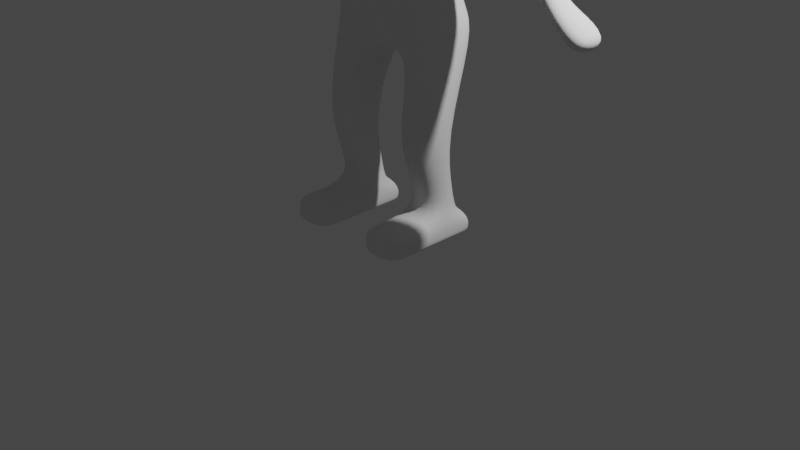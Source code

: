 # Source: tv_bot.blend  (saved by Blender 3.5.10; exported with 4.5.12 LTS)
import bpy
from mathutils import Matrix  # noqa: F401  (used for matrix-valued properties, if any)

bpy.ops.wm.read_factory_settings(use_empty=True)
scene = bpy.context.scene
scene.name = 'Scene'

# ---- collections
col_collection = bpy.data.collections.new('Collection'); scene.collection.children.link(col_collection)

# ---- materials (node trees are filled in below, after node groups)
mat_material = bpy.data.materials.new('Material')
mat_material.alpha_threshold = 0.0
mat_material.use_transparent_shadow = False
mat_material.roughness = 0.5
mat_material.line_color = (0.0, 0.0, 0.0, 1.0)

# ---- material node trees
mat_material.use_nodes = True; mat_material.node_tree.nodes.clear()
_N = mat_material.node_tree.nodes; _L = mat_material.node_tree.links
n0 = _N.new('ShaderNodeOutputMaterial'); n0.name = 'Material Output'; n0.location = (300, 300)
n1 = _N.new('ShaderNodeBsdfPrincipled'); n1.name = 'Principled BSDF'; n1.location = (10, 300)
n1.distribution = 'GGX'
n1.subsurface_method = 'RANDOM_WALK_SKIN'
n1.inputs[3].default_value = 1.45
n1.inputs[27].default_value = (0.0, 0.0, 0.0, 1.0)
n1.inputs[28].default_value = 1.0
_L.new(n1.outputs[0], n0.inputs[0])
n0.is_active_output = True

# ---- world
world_world = bpy.data.worlds.new('World'); scene.world = world_world
world_world.use_nodes = True; world_world.node_tree.nodes.clear()
_N = world_world.node_tree.nodes; _L = world_world.node_tree.links
n0 = _N.new('ShaderNodeOutputWorld'); n0.name = 'World Output'; n0.location = (300, 300)
n1 = _N.new('ShaderNodeBackground'); n1.name = 'Background'; n1.location = (10, 300)
n1.inputs[0].default_value = (0.05088, 0.05088, 0.05088, 1.0)
_L.new(n1.outputs[0], n0.inputs[0])
n0.is_active_output = True
world_world.color = (0.05088, 0.05088, 0.05088)
world_world.use_sun_shadow = False
world_world.sun_shadow_jitter_overblur = 0.0

# ---- cameras
cam_camera = bpy.data.cameras.new('Camera')
cam_camera.clip_end = 100.0
cam_camera.ortho_scale = 7.314

# ---- lights
light_light = bpy.data.lights.new('Light', 'POINT')
light_light.transmission_factor = 0.0
light_light.energy = 1000.0
light_light.shadow_soft_size = 0.1
light_light.shadow_maximum_resolution = 0.006
light_light.use_absolute_resolution = True

# ---- meshes
me_cube = bpy.data.meshes.new('Cube')
me_cube.from_pydata([(0.8373, 0.948, 0.6173), (0.8373, 0.948, -0.5607), (0.9449, -1.0, 0.9291), (0.9378, -1.0, -0.8306), (0.0, 0.948, -0.5607), (0.0, -1.0, 1.0), (0.0, -1.0, -0.9471), (0.0, 0.948, 0.6173), (0.8373, 0.948, 0.4351), (1.0, -1.0, 0.704), (0.0, -1.0, 0.7423), (0.0, 0.948, 0.4351), (0.8373, 0.948, -0.3513), (1.0, -1.0, -0.6069), (0.0, -1.0, -0.3034), (0.0, 0.948, -0.3513), (0.6964, -1.0, -0.9471), (0.6327, 0.948, 0.6173), (0.6327, 0.948, -0.5607), (0.6157, -1.0, 1.0), (0.6126, -1.0, 0.7423), (0.6327, 0.948, 0.4351), (0.6327, 0.948, -0.3513), (0.6126, -1.0, -0.3034), (0.9216, 0.3644, 0.7908), (0.9216, 0.3644, -0.736), (0.0, 0.3644, 0.7908), (0.0, 0.3644, -0.736), (0.9216, 0.3644, 0.5569), (0.9216, 0.3644, -0.4674), (0.6453, 0.3644, 0.7908), (0.6713, 0.3644, -0.736), (0.0, -0.6941, 0.7423), (0.0, -0.6941, -0.3034), (0.6126, -0.6941, 0.7423), (0.6126, -0.6941, -0.3034), (0.5152, 0.948, -0.5607), (0.4881, -1.0, 1.0), (0.4897, -1.0, 0.7423), (0.5015, -1.0, -0.3034), (0.5586, -1.0, -0.9471), (0.5152, 0.948, 0.6173), (0.5152, 0.948, 0.4351), (0.5152, 0.948, -0.3513), (0.5415, 0.3644, -0.736), (0.5101, 0.3644, 0.7908), (0.5015, -0.6941, 0.7423), (0.5015, -0.6941, -0.3034), (0.8373, 0.948, -0.2446), (1.0, -1.0, -0.4005), (0.0, 0.948, -0.2446), (0.6327, 0.948, -0.2446), (0.6126, -1.0, -0.1046), (0.9216, 0.3644, -0.3154), (0.6126, -0.6941, -0.1046), (0.5152, 0.948, -0.2446), (0.0, -0.8738, 0.7423), (0.6126, -0.8738, 0.7423), (0.6126, -0.8738, -0.3034), (0.0, -0.8738, -0.3034), (0.5015, -0.8738, -0.3034), (0.5015, -0.8738, 0.7423), (0.6126, -0.8738, -0.1046), (0.8373, 0.948, 0.3521), (1.0, -1.0, 0.5691), (0.0, 0.948, 0.3521), (0.6327, 0.948, 0.3521), (0.6126, -1.0, 0.639), (0.9216, 0.3644, 0.4505), (0.6126, -0.6941, 0.639), (0.5152, 0.948, 0.3521), (0.6126, -0.8738, 0.639), (0.8373, 0.948, -0.4536), (0.9696, -1.0, -0.7163), (0.0, -1.0, -0.591), (0.0, 0.948, -0.4536), (0.6536, -1.0, -0.591), (0.6327, 0.948, -0.4536), (0.9216, 0.3644, -0.5987), (0.5152, 0.948, -0.4536), (0.5294, -1.0, -0.591)], [], [(31, 25, 3, 16), (28, 24, 2, 9), (21, 17, 0, 8), (45, 26, 5, 37), (38, 37, 5, 10), (61, 56, 32, 46), (66, 21, 8, 63), (68, 28, 9, 64), (78, 29, 13, 73), (77, 22, 12, 72), (80, 39, 14, 74), (73, 13, 23, 76), (79, 43, 22, 77), (70, 42, 21, 66), (64, 9, 20, 67), (9, 2, 19, 20), (24, 30, 19, 2), (42, 41, 17, 21), (44, 31, 16, 40), (36, 18, 31, 44), (0, 17, 30, 24), (72, 12, 29, 78), (63, 8, 28, 68), (41, 7, 26, 45), (8, 0, 24, 28), (18, 1, 25, 31), (60, 58, 35, 47), (71, 57, 34, 69), (59, 60, 47, 33), (17, 41, 45, 30), (4, 36, 44, 27), (27, 44, 40, 6), (11, 7, 41, 42), (65, 11, 42, 70), (75, 15, 43, 79), (76, 23, 39, 80), (57, 61, 46, 34), (20, 19, 37, 38), (30, 45, 37, 19), (15, 50, 55, 43), (58, 62, 54, 35), (12, 48, 53, 29), (13, 49, 52, 23), (43, 55, 51, 22), (29, 53, 49, 13), (22, 51, 48, 12), (23, 52, 62, 58), (20, 38, 61, 57), (14, 39, 60, 59), (67, 20, 57, 71), (39, 23, 58, 60), (38, 10, 56, 61), (52, 67, 71, 62), (50, 65, 70, 55), (62, 71, 69, 54), (48, 63, 68, 53), (49, 64, 67, 52), (55, 70, 66, 51), (53, 68, 64, 49), (51, 66, 63, 48), (16, 76, 80, 40), (4, 75, 79, 36), (1, 72, 78, 25), (36, 79, 77, 18), (3, 73, 76, 16), (40, 80, 74, 6), (18, 77, 72, 1), (25, 78, 73, 3)])
_uv = me_cube.uv_layers.new(name='UVMap')
_uv.uv.foreach_set('vector', [0.3371, 0.5774, 0.375, 0.5774, 0.375, 0.75, 0.3371, 0.75, 0.5661, 0.5774, 0.625, 0.5774, 0.625, 0.75, 0.5661, 0.75, 0.5661, 0.4621, 0.625, 0.4621, 0.625, 0.5, 0.5661, 0.5, 0.6929, 0.5774, 0.75, 0.5774, 0.75, 0.75, 0.697, 0.75, 0.5661, 0.8157, 0.625, 0.822, 0.625, 0.875, 0.5661, 0.875, 0.5661, 0.8157, 0.5661, 0.875, 0.5661, 0.875, 0.5661, 0.8157, 0.555, 0.4621, 0.5661, 0.4621, 0.5661, 0.5, 0.555, 0.5, 0.555, 0.5774, 0.5661, 0.5774, 0.5661, 0.75, 0.555, 0.75, 0.415, 0.5774, 0.4531, 0.5774, 0.4531, 0.75, 0.415, 0.75, 0.415, 0.4621, 0.4531, 0.4621, 0.4531, 0.5, 0.415, 0.5, 0.415, 0.8157, 0.4531, 0.8157, 0.4531, 0.875, 0.415, 0.875, 0.415, 0.75, 0.4531, 0.75, 0.4531, 0.7879, 0.415, 0.7879, 0.415, 0.4343, 0.4531, 0.4343, 0.4531, 0.4621, 0.415, 0.4621, 0.555, 0.4343, 0.5661, 0.4343, 0.5661, 0.4621, 0.555, 0.4621, 0.555, 0.75, 0.5661, 0.75, 0.5661, 0.7879, 0.555, 0.7879, 0.5661, 0.75, 0.625, 0.75, 0.625, 0.8012, 0.5661, 0.7879, 0.625, 0.5774, 0.6678, 0.5774, 0.6762, 0.75, 0.625, 0.75, 0.5661, 0.4343, 0.625, 0.4343, 0.625, 0.4621, 0.5661, 0.4621, 0.3093, 0.5774, 0.3371, 0.5774, 0.3371, 0.75, 0.3093, 0.75, 0.3093, 0.5, 0.3371, 0.5, 0.3371, 0.5774, 0.3093, 0.5774, 0.625, 0.5, 0.6629, 0.5, 0.6678, 0.5774, 0.625, 0.5774, 0.415, 0.5, 0.4531, 0.5, 0.4531, 0.5774, 0.415, 0.5774, 0.555, 0.5, 0.5661, 0.5, 0.5661, 0.5774, 0.555, 0.5774, 0.6907, 0.5, 0.75, 0.5, 0.75, 0.5774, 0.6929, 0.5774, 0.5661, 0.5, 0.625, 0.5, 0.625, 0.5774, 0.5661, 0.5774, 0.3371, 0.5, 0.375, 0.5, 0.375, 0.5774, 0.3371, 0.5774, 0.4531, 0.8157, 0.4531, 0.7879, 0.4531, 0.7879, 0.4531, 0.8157, 0.555, 0.7879, 0.5661, 0.7879, 0.5661, 0.7879, 0.555, 0.7879, 0.4531, 0.875, 0.4531, 0.8157, 0.4531, 0.8157, 0.4531, 0.875, 0.6629, 0.5, 0.6907, 0.5, 0.6929, 0.5774, 0.6678, 0.5774, 0.25, 0.5, 0.3093, 0.5, 0.3093, 0.5774, 0.25, 0.5774, 0.25, 0.5774, 0.3093, 0.5774, 0.3093, 0.75, 0.25, 0.75, 0.5661, 0.375, 0.625, 0.375, 0.625, 0.4343, 0.5661, 0.4343, 0.555, 0.375, 0.5661, 0.375, 0.5661, 0.4343, 0.555, 0.4343, 0.415, 0.375, 0.4531, 0.375, 0.4531, 0.4343, 0.415, 0.4343, 0.415, 0.7879, 0.4531, 0.7879, 0.4531, 0.8157, 0.415, 0.8157, 0.5661, 0.7879, 0.5661, 0.8157, 0.5661, 0.8157, 0.5661, 0.7879, 0.5661, 0.7879, 0.625, 0.8012, 0.625, 0.822, 0.5661, 0.8157, 0.6678, 0.5774, 0.6929, 0.5774, 0.697, 0.75, 0.6762, 0.75, 0.4531, 0.375, 0.4746, 0.375, 0.4746, 0.4343, 0.4531, 0.4343, 0.4531, 0.7879, 0.4746, 0.7879, 0.4746, 0.7879, 0.4531, 0.7879, 0.4531, 0.5, 0.4746, 0.5, 0.4746, 0.5774, 0.4531, 0.5774, 0.4531, 0.75, 0.4746, 0.75, 0.4746, 0.7879, 0.4531, 0.7879, 0.4531, 0.4343, 0.4746, 0.4343, 0.4746, 0.4621, 0.4531, 0.4621, 0.4531, 0.5774, 0.4746, 0.5774, 0.4746, 0.75, 0.4531, 0.75, 0.4531, 0.4621, 0.4746, 0.4621, 0.4746, 0.5, 0.4531, 0.5, 0.4531, 0.7879, 0.4746, 0.7879, 0.4746, 0.7879, 0.4531, 0.7879, 0.5661, 0.7879, 0.5661, 0.8157, 0.5661, 0.8157, 0.5661, 0.7879, 0.4531, 0.875, 0.4531, 0.8157, 0.4531, 0.8157, 0.4531, 0.875, 0.555, 0.7879, 0.5661, 0.7879, 0.5661, 0.7879, 0.555, 0.7879, 0.4531, 0.8157, 0.4531, 0.7879, 0.4531, 0.7879, 0.4531, 0.8157, 0.5661, 0.8157, 0.5661, 0.875, 0.5661, 0.875, 0.5661, 0.8157, 0.4746, 0.7879, 0.555, 0.7879, 0.555, 0.7879, 0.4746, 0.7879, 0.4746, 0.375, 0.555, 0.375, 0.555, 0.4343, 0.4746, 0.4343, 0.4746, 0.7879, 0.555, 0.7879, 0.555, 0.7879, 0.4746, 0.7879, 0.4746, 0.5, 0.555, 0.5, 0.555, 0.5774, 0.4746, 0.5774, 0.4746, 0.75, 0.555, 0.75, 0.555, 0.7879, 0.4746, 0.7879, 0.4746, 0.4343, 0.555, 0.4343, 0.555, 0.4621, 0.4746, 0.4621, 0.4746, 0.5774, 0.555, 0.5774, 0.555, 0.75, 0.4746, 0.75, 0.4746, 0.4621, 0.555, 0.4621, 0.555, 0.5, 0.4746, 0.5, 0.375, 0.7879, 0.415, 0.7879, 0.415, 0.8157, 0.375, 0.8157, 0.375, 0.375, 0.415, 0.375, 0.415, 0.4343, 0.375, 0.4343, 0.375, 0.5, 0.415, 0.5, 0.415, 0.5774, 0.375, 0.5774, 0.375, 0.4343, 0.415, 0.4343, 0.415, 0.4621, 0.375, 0.4621, 0.375, 0.75, 0.415, 0.75, 0.415, 0.7879, 0.375, 0.7879, 0.375, 0.8157, 0.415, 0.8157, 0.415, 0.875, 0.375, 0.875, 0.375, 0.4621, 0.415, 0.4621, 0.415, 0.5, 0.375, 0.5, 0.375, 0.5774, 0.415, 0.5774, 0.415, 0.75, 0.375, 0.75])
me_cube.materials.append(mat_material)
me_cube.use_mirror_vertex_groups = False
me_cube.update()
me_cube_001 = bpy.data.meshes.new('Cube.001')
me_cube_001.from_pydata([(0.0, -0.7918, 0.7423), (0.0, -0.7918, -0.3034), (0.6126, -0.7918, 0.7423), (0.6126, -0.7918, -0.3034), (0.5015, -0.7918, 0.7423), (0.5015, -0.7918, -0.3034), (0.0, -0.8806, -5.484e-06), (0.6126, -0.7918, -0.1046), (0.4309, -0.8806, -5.484e-06), (0.0, -0.8806, 0.5344), (0.6126, -0.7918, 0.639), (0.4309, -0.8806, 0.5344)], [], [(11, 4, 0, 9), (10, 2, 4, 11), (3, 7, 8, 5), (5, 8, 6, 1), (7, 10, 11, 8), (8, 11, 9, 6)])
_uv = me_cube_001.uv_layers.new(name='UVMap')
_uv.uv.foreach_set('vector', [0.555, 0.8157, 0.5661, 0.8157, 0.5661, 0.875, 0.555, 0.875, 0.555, 0.7879, 0.5661, 0.7879, 0.5661, 0.8157, 0.555, 0.8157, 0.4531, 0.7879, 0.4746, 0.7879, 0.4746, 0.8157, 0.4531, 0.8157, 0.4531, 0.8157, 0.4746, 0.8157, 0.4746, 0.875, 0.4531, 0.875, 0.4746, 0.7879, 0.555, 0.7879, 0.555, 0.8157, 0.4746, 0.8157, 0.4746, 0.8157, 0.555, 0.8157, 0.555, 0.875, 0.4746, 0.875])
me_cube_001.materials.append(mat_material)
me_cube_001.use_mirror_vertex_groups = False
me_cube_001.update()
me_cylinder = bpy.data.meshes.new('Cylinder')
me_cylinder.from_pydata([(3.233e-07, 0.6775, -1.0), (-1.123e-07, 0.6925, 1.0), (0.1322, 0.6644, -1.0), (0.1351, 0.6792, 1.0), (0.2593, 0.6259, -1.0), (0.265, 0.6398, 1.0), (0.3764, 0.5633, -1.0), (0.3847, 0.5758, 1.0), (0.479, 0.479, -1.0), (0.4897, 0.4897, 1.0), (0.5633, 0.3764, -1.0), (0.5758, 0.3847, 1.0), (0.6259, 0.2593, -1.0), (0.6398, 0.265, 1.0), (0.6644, 0.1322, -1.0), (0.6792, 0.1351, 1.0), (0.6775, 0.0, -1.0), (0.6925, 0.0, 1.0), (0.6644, -0.1322, -1.0), (0.6792, -0.1351, 1.0), (0.6259, -0.2593, -1.0), (0.6398, -0.265, 1.0), (0.5633, -0.3764, -1.0), (0.5758, -0.3847, 1.0), (0.479, -0.479, -1.0), (0.4897, -0.4897, 1.0), (0.3764, -0.5633, -1.0), (0.3847, -0.5758, 1.0), (0.2593, -0.6259, -1.0), (0.265, -0.6398, 1.0), (0.1322, -0.6644, -1.0), (0.1351, -0.6792, 1.0), (3.233e-07, -0.6775, -1.0), (-1.123e-07, -0.6925, 1.0), (-0.1322, -0.6644, -1.0), (-0.1351, -0.6792, 1.0), (-0.2593, -0.6259, -1.0), (-0.265, -0.6398, 1.0), (-0.3764, -0.5633, -1.0), (-0.3847, -0.5758, 1.0), (-0.479, -0.479, -1.0), (-0.4897, -0.4897, 1.0), (-0.5633, -0.3764, -1.0), (-0.5758, -0.3847, 1.0), (-0.6259, -0.2593, -1.0), (-0.6398, -0.265, 1.0), (-0.6644, -0.1322, -1.0), (-0.6792, -0.1351, 1.0), (-0.6775, 0.0, -1.0), (-0.6925, 0.0, 1.0), (-0.6644, 0.1322, -1.0), (-0.6792, 0.1351, 1.0), (-0.6259, 0.2593, -1.0), (-0.6398, 0.265, 1.0), (-0.5633, 0.3764, -1.0), (-0.5758, 0.3847, 1.0), (-0.479, 0.479, -1.0), (-0.4897, 0.4897, 1.0), (-0.3764, 0.5633, -1.0), (-0.3847, 0.5758, 1.0), (-0.2593, 0.6259, -1.0), (-0.265, 0.6398, 1.0), (-0.1322, 0.6644, -1.0), (-0.1351, 0.6792, 1.0), (0.1951, 0.9808, 1.0), (0.0, 1.0, 1.0), (0.3827, 0.9239, 1.0), (0.5556, 0.8315, 1.0), (0.7071, 0.7071, 1.0), (0.8315, 0.5556, 1.0), (0.9239, 0.3827, 1.0), (0.9808, 0.1951, 1.0), (1.0, 0.0, 1.0), (0.9808, -0.1951, 1.0), (0.9239, -0.3827, 1.0), (0.8315, -0.5556, 1.0), (0.7071, -0.7071, 1.0), (0.5556, -0.8315, 1.0), (0.3827, -0.9239, 1.0), (0.1951, -0.9808, 1.0), (0.0, -1.0, 1.0), (-0.1951, -0.9808, 1.0), (-0.3827, -0.9239, 1.0), (-0.5556, -0.8315, 1.0), (-0.7071, -0.7071, 1.0), (-0.8315, -0.5556, 1.0), (-0.9239, -0.3827, 1.0), (-0.9808, -0.1951, 1.0), (-1.0, 0.0, 1.0), (-0.9808, 0.1951, 1.0), (-0.9239, 0.3827, 1.0), (-0.8315, 0.5556, 1.0), (-0.7071, 0.7071, 1.0), (-0.5556, 0.8315, 1.0), (-0.3827, 0.9239, 1.0), (-0.1951, 0.9808, 1.0), (0.0, 1.0, -1.0), (0.1951, 0.9808, -1.0), (0.3827, 0.9239, -1.0), (0.5556, 0.8315, -1.0), (0.7071, 0.7071, -1.0), (0.8315, 0.5556, -1.0), (0.9239, 0.3827, -1.0), (0.9808, 0.1951, -1.0), (1.0, 0.0, -1.0), (0.9808, -0.1951, -1.0), (0.9239, -0.3827, -1.0), (0.8315, -0.5556, -1.0), (0.7071, -0.7071, -1.0), (0.5556, -0.8315, -1.0), (0.3827, -0.9239, -1.0), (0.1951, -0.9808, -1.0), (0.0, -1.0, -1.0), (-0.1951, -0.9808, -1.0), (-0.3827, -0.9239, -1.0), (-0.5556, -0.8315, -1.0), (-0.7071, -0.7071, -1.0), (-0.8315, -0.5556, -1.0), (-0.9239, -0.3827, -1.0), (-0.9808, -0.1951, -1.0), (-1.0, 0.0, -1.0), (-0.9808, 0.1951, -1.0), (-0.9239, 0.3827, -1.0), (-0.8315, 0.5556, -1.0), (-0.7071, 0.7071, -1.0), (-0.5556, 0.8315, -1.0), (-0.3827, 0.9239, -1.0), (-0.1951, 0.9808, -1.0), (0.1791, 0.9002, 1.0), (-1.115e-07, 0.9178, 1.0), (0.3512, 0.848, 1.0), (0.5099, 0.7632, 1.0), (0.649, 0.649, 1.0), (0.7632, 0.5099, 1.0), (0.848, 0.3512, 1.0), (0.9002, 0.1791, 1.0), (0.9178, 0.0, 1.0), (0.9002, -0.1791, 1.0), (0.848, -0.3512, 1.0), (0.7632, -0.5099, 1.0), (0.649, -0.649, 1.0), (0.5099, -0.7632, 1.0), (0.3512, -0.848, 1.0), (0.1791, -0.9002, 1.0), (-1.115e-07, -0.9178, 1.0), (-0.1791, -0.9002, 1.0), (-0.3512, -0.848, 1.0), (-0.5099, -0.7632, 1.0), (-0.649, -0.649, 1.0), (-0.7632, -0.5099, 1.0), (-0.848, -0.3512, 1.0), (-0.9002, -0.1791, 1.0), (-0.9178, 0.0, 1.0), (-0.9002, 0.1791, 1.0), (-0.848, 0.3512, 1.0), (-0.7632, 0.5099, 1.0), (-0.649, 0.649, 1.0), (-0.5099, 0.7632, 1.0), (-0.3512, 0.848, 1.0), (-0.1791, 0.9002, 1.0), (3.224e-07, 0.9028, -1.0), (0.1761, 0.8855, -1.0), (0.3455, 0.8341, -1.0), (0.5016, 0.7507, -1.0), (0.6384, 0.6384, -1.0), (0.7507, 0.5016, -1.0), (0.8341, 0.3455, -1.0), (0.8855, 0.1761, -1.0), (0.9028, 0.0, -1.0), (0.8855, -0.1761, -1.0), (0.8341, -0.3455, -1.0), (0.7507, -0.5016, -1.0), (0.6384, -0.6384, -1.0), (0.5016, -0.7507, -1.0), (0.3455, -0.8341, -1.0), (0.1761, -0.8855, -1.0), (3.224e-07, -0.9028, -1.0), (-0.1761, -0.8855, -1.0), (-0.3455, -0.8341, -1.0), (-0.5016, -0.7507, -1.0), (-0.6384, -0.6384, -1.0), (-0.7507, -0.5016, -1.0), (-0.8341, -0.3455, -1.0), (-0.8855, -0.1761, -1.0), (-0.9028, 0.0, -1.0), (-0.8855, 0.1761, -1.0), (-0.8341, 0.3455, -1.0), (-0.7507, 0.5016, -1.0), (-0.6384, 0.6384, -1.0), (-0.5016, 0.7507, -1.0), (-0.3455, 0.8341, -1.0), (-0.1761, 0.8855, -1.0), (0.0, 1.0, 0.6394), (0.1951, 0.9808, 0.6394), (0.3827, 0.9239, 0.6394), (0.5556, 0.8315, 0.6394), (0.7071, 0.7071, 0.6394), (0.8315, 0.5556, 0.6394), (0.9239, 0.3827, 0.6394), (0.9808, 0.1951, 0.6394), (1.0, 3.93e-09, 0.6394), (0.9808, -0.1951, 0.6394), (0.9239, -0.3827, 0.6394), (0.8315, -0.5556, 0.6394), (0.7071, -0.7071, 0.6394), (0.5556, -0.8315, 0.6394), (0.3827, -0.9239, 0.6394), (0.1951, -0.9808, 0.6394), (0.0, -1.0, 0.6394), (-0.1951, -0.9808, 0.6394), (-0.3827, -0.9239, 0.6394), (-0.5556, -0.8315, 0.6394), (-0.7071, -0.7071, 0.6394), (-0.8315, -0.5556, 0.6394), (-0.9239, -0.3827, 0.6394), (-0.9808, -0.1951, 0.6394), (-1.0, 3.93e-09, 0.6394), (-0.9808, 0.1951, 0.6394), (-0.9239, 0.3827, 0.6394), (-0.8315, 0.5556, 0.6394), (-0.7071, 0.7071, 0.6394), (-0.5556, 0.8315, 0.6394), (-0.3827, 0.9239, 0.6394), (-0.1951, 0.9808, 0.6394)], [], [(192, 65, 64, 193), (193, 64, 66, 194), (194, 66, 67, 195), (195, 67, 68, 196), (196, 68, 69, 197), (197, 69, 70, 198), (198, 70, 71, 199), (199, 71, 72, 200), (200, 72, 73, 201), (201, 73, 74, 202), (202, 74, 75, 203), (203, 75, 76, 204), (204, 76, 77, 205), (205, 77, 78, 206), (206, 78, 79, 207), (207, 79, 80, 208), (208, 80, 81, 209), (209, 81, 82, 210), (210, 82, 83, 211), (211, 83, 84, 212), (212, 84, 85, 213), (213, 85, 86, 214), (214, 86, 87, 215), (215, 87, 88, 216), (216, 88, 89, 217), (217, 89, 90, 218), (218, 90, 91, 219), (219, 91, 92, 220), (220, 92, 93, 221), (221, 93, 94, 222), (3, 1, 63, 61, 59, 57, 55, 53, 51, 49, 47, 45, 43, 41, 39, 37, 35, 33, 31, 29, 27, 25, 23, 21, 19, 17, 15, 13, 11, 9, 7, 5), (222, 94, 95, 223), (223, 95, 65, 192), (0, 2, 4, 6, 8, 10, 12, 14, 16, 18, 20, 22, 24, 26, 28, 30, 32, 34, 36, 38, 40, 42, 44, 46, 48, 50, 52, 54, 56, 58, 60, 62), (129, 128, 64, 65), (128, 130, 66, 64), (130, 131, 67, 66), (131, 132, 68, 67), (132, 133, 69, 68), (133, 134, 70, 69), (134, 135, 71, 70), (135, 136, 72, 71), (136, 137, 73, 72), (137, 138, 74, 73), (138, 139, 75, 74), (139, 140, 76, 75), (140, 141, 77, 76), (141, 142, 78, 77), (142, 143, 79, 78), (143, 144, 80, 79), (144, 145, 81, 80), (145, 146, 82, 81), (146, 147, 83, 82), (147, 148, 84, 83), (148, 149, 85, 84), (149, 150, 86, 85), (150, 151, 87, 86), (151, 152, 88, 87), (152, 153, 89, 88), (153, 154, 90, 89), (154, 155, 91, 90), (155, 156, 92, 91), (156, 157, 93, 92), (157, 158, 94, 93), (158, 159, 95, 94), (159, 129, 65, 95), (161, 160, 96, 97), (162, 161, 97, 98), (163, 162, 98, 99), (164, 163, 99, 100), (165, 164, 100, 101), (166, 165, 101, 102), (167, 166, 102, 103), (168, 167, 103, 104), (169, 168, 104, 105), (170, 169, 105, 106), (171, 170, 106, 107), (172, 171, 107, 108), (173, 172, 108, 109), (174, 173, 109, 110), (175, 174, 110, 111), (176, 175, 111, 112), (177, 176, 112, 113), (178, 177, 113, 114), (179, 178, 114, 115), (180, 179, 115, 116), (181, 180, 116, 117), (182, 181, 117, 118), (183, 182, 118, 119), (184, 183, 119, 120), (185, 184, 120, 121), (186, 185, 121, 122), (187, 186, 122, 123), (188, 187, 123, 124), (189, 188, 124, 125), (190, 189, 125, 126), (191, 190, 126, 127), (160, 191, 127, 96), (1, 3, 128, 129), (3, 5, 130, 128), (5, 7, 131, 130), (7, 9, 132, 131), (9, 11, 133, 132), (11, 13, 134, 133), (13, 15, 135, 134), (15, 17, 136, 135), (17, 19, 137, 136), (19, 21, 138, 137), (21, 23, 139, 138), (23, 25, 140, 139), (25, 27, 141, 140), (27, 29, 142, 141), (29, 31, 143, 142), (31, 33, 144, 143), (33, 35, 145, 144), (35, 37, 146, 145), (37, 39, 147, 146), (39, 41, 148, 147), (41, 43, 149, 148), (43, 45, 150, 149), (45, 47, 151, 150), (47, 49, 152, 151), (49, 51, 153, 152), (51, 53, 154, 153), (53, 55, 155, 154), (55, 57, 156, 155), (57, 59, 157, 156), (59, 61, 158, 157), (61, 63, 159, 158), (63, 1, 129, 159), (2, 0, 160, 161), (4, 2, 161, 162), (6, 4, 162, 163), (8, 6, 163, 164), (10, 8, 164, 165), (12, 10, 165, 166), (14, 12, 166, 167), (16, 14, 167, 168), (18, 16, 168, 169), (20, 18, 169, 170), (22, 20, 170, 171), (24, 22, 171, 172), (26, 24, 172, 173), (28, 26, 173, 174), (30, 28, 174, 175), (32, 30, 175, 176), (34, 32, 176, 177), (36, 34, 177, 178), (38, 36, 178, 179), (40, 38, 179, 180), (42, 40, 180, 181), (44, 42, 181, 182), (46, 44, 182, 183), (48, 46, 183, 184), (50, 48, 184, 185), (52, 50, 185, 186), (54, 52, 186, 187), (56, 54, 187, 188), (58, 56, 188, 189), (60, 58, 189, 190), (62, 60, 190, 191), (0, 62, 191, 160), (127, 223, 192, 96), (126, 222, 223, 127), (125, 221, 222, 126), (124, 220, 221, 125), (123, 219, 220, 124), (122, 218, 219, 123), (121, 217, 218, 122), (120, 216, 217, 121), (119, 215, 216, 120), (118, 214, 215, 119), (117, 213, 214, 118), (116, 212, 213, 117), (115, 211, 212, 116), (114, 210, 211, 115), (113, 209, 210, 114), (112, 208, 209, 113), (111, 207, 208, 112), (110, 206, 207, 111), (109, 205, 206, 110), (108, 204, 205, 109), (107, 203, 204, 108), (106, 202, 203, 107), (105, 201, 202, 106), (104, 200, 201, 105), (103, 199, 200, 104), (102, 198, 199, 103), (101, 197, 198, 102), (100, 196, 197, 101), (99, 195, 196, 100), (98, 194, 195, 99), (97, 193, 194, 98), (96, 192, 193, 97)])
_uv = me_cylinder.uv_layers.new(name='UVMap')
_uv.uv.foreach_set('vector', [1.0, 0.75, 1.0, 1.0, 0.9688, 1.0, 0.9688, 0.75, 0.9688, 0.75, 0.9688, 1.0, 0.9375, 1.0, 0.9375, 0.75, 0.9375, 0.75, 0.9375, 1.0, 0.9062, 1.0, 0.9062, 0.75, 0.9062, 0.75, 0.9062, 1.0, 0.875, 1.0, 0.875, 0.75, 0.875, 0.75, 0.875, 1.0, 0.8438, 1.0, 0.8438, 0.75, 0.8438, 0.75, 0.8438, 1.0, 0.8125, 1.0, 0.8125, 0.75, 0.8125, 0.75, 0.8125, 1.0, 0.7812, 1.0, 0.7812, 0.75, 0.7812, 0.75, 0.7812, 1.0, 0.75, 1.0, 0.75, 0.75, 0.75, 0.75, 0.75, 1.0, 0.7188, 1.0, 0.7188, 0.75, 0.7188, 0.75, 0.7188, 1.0, 0.6875, 1.0, 0.6875, 0.75, 0.6875, 0.75, 0.6875, 1.0, 0.6562, 1.0, 0.6562, 0.75, 0.6562, 0.75, 0.6562, 1.0, 0.625, 1.0, 0.625, 0.75, 0.625, 0.75, 0.625, 1.0, 0.5938, 1.0, 0.5938, 0.75, 0.5938, 0.75, 0.5938, 1.0, 0.5625, 1.0, 0.5625, 0.75, 0.5625, 0.75, 0.5625, 1.0, 0.5312, 1.0, 0.5312, 0.75, 0.5312, 0.75, 0.5312, 1.0, 0.5, 1.0, 0.5, 0.75, 0.5, 0.75, 0.5, 1.0, 0.4688, 1.0, 0.4688, 0.75, 0.4688, 0.75, 0.4688, 1.0, 0.4375, 1.0, 0.4375, 0.75, 0.4375, 0.75, 0.4375, 1.0, 0.4062, 1.0, 0.4062, 0.75, 0.4062, 0.75, 0.4062, 1.0, 0.375, 1.0, 0.375, 0.75, 0.375, 0.75, 0.375, 1.0, 0.3438, 1.0, 0.3438, 0.75, 0.3438, 0.75, 0.3438, 1.0, 0.3125, 1.0, 0.3125, 0.75, 0.3125, 0.75, 0.3125, 1.0, 0.2812, 1.0, 0.2812, 0.75, 0.2812, 0.75, 0.2812, 1.0, 0.25, 1.0, 0.25, 0.75, 0.25, 0.75, 0.25, 1.0, 0.2188, 1.0, 0.2188, 0.75, 0.2188, 0.75, 0.2188, 1.0, 0.1875, 1.0, 0.1875, 0.75, 0.1875, 0.75, 0.1875, 1.0, 0.1562, 1.0, 0.1562, 0.75, 0.1562, 0.75, 0.1562, 1.0, 0.125, 1.0, 0.125, 0.75, 0.125, 0.75, 0.125, 1.0, 0.09375, 1.0, 0.09375, 0.75, 0.09375, 0.75, 0.09375, 1.0, 0.0625, 1.0, 0.0625, 0.75, 0.2763, 0.3821, 0.25, 0.3847, 0.2237, 0.3821, 0.1985, 0.3745, 0.1752, 0.362, 0.1548, 0.3453, 0.138, 0.3248, 0.1256, 0.3015, 0.1179, 0.2763, 0.1153, 0.25, 0.1179, 0.2237, 0.1256, 0.1985, 0.138, 0.1752, 0.1548, 0.1548, 0.1752, 0.138, 0.1985, 0.1256, 0.2237, 0.1179, 0.25, 0.1153, 0.2763, 0.1179, 0.3015, 0.1255, 0.3248, 0.138, 0.3452, 0.1548, 0.362, 0.1752, 0.3745, 0.1985, 0.3821, 0.2237, 0.3847, 0.25, 0.3821, 0.2763, 0.3744, 0.3015, 0.362, 0.3248, 0.3452, 0.3452, 0.3248, 0.362, 0.3015, 0.3745, 0.0625, 0.75, 0.0625, 1.0, 0.03125, 1.0, 0.03125, 0.75, 0.03125, 0.75, 0.03125, 1.0, 0.0, 1.0, 0.0, 0.75, 0.75, 0.3985, 0.779, 0.3956, 0.8068, 0.3872, 0.8325, 0.3735, 0.855, 0.355, 0.8735, 0.3325, 0.8872, 0.3068, 0.8956, 0.279, 0.8985, 0.25, 0.8956, 0.221, 0.8872, 0.1932, 0.8735, 0.1675, 0.855, 0.145, 0.8325, 0.1265, 0.8068, 0.1128, 0.779, 0.1044, 0.75, 0.1015, 0.721, 0.1044, 0.6932, 0.1128, 0.6675, 0.1265, 0.645, 0.145, 0.6265, 0.1675, 0.6128, 0.1932, 0.6044, 0.221, 0.6015, 0.25, 0.6044, 0.279, 0.6128, 0.3068, 0.6265, 0.3325, 0.645, 0.355, 0.6675, 0.3735, 0.6932, 0.3872, 0.721, 0.3956, 0.25, 0.4285, 0.2848, 0.4251, 0.2968, 0.4854, 0.25, 0.49, 0.2848, 0.4251, 0.3183, 0.4149, 0.3418, 0.4717, 0.2968, 0.4854, 0.3183, 0.4149, 0.3492, 0.3984, 0.3833, 0.4496, 0.3418, 0.4717, 0.3492, 0.3984, 0.3762, 0.3762, 0.4197, 0.4197, 0.3833, 0.4496, 0.3762, 0.3762, 0.3984, 0.3492, 0.4496, 0.3833, 0.4197, 0.4197, 0.3984, 0.3492, 0.4149, 0.3183, 0.4717, 0.3418, 0.4496, 0.3833, 0.4149, 0.3183, 0.4251, 0.2848, 0.4854, 0.2968, 0.4717, 0.3418, 0.4251, 0.2848, 0.4285, 0.25, 0.49, 0.25, 0.4854, 0.2968, 0.4285, 0.25, 0.4251, 0.2152, 0.4854, 0.2032, 0.49, 0.25, 0.4251, 0.2152, 0.4149, 0.1817, 0.4717, 0.1582, 0.4854, 0.2032, 0.4149, 0.1817, 0.3984, 0.1508, 0.4496, 0.1167, 0.4717, 0.1582, 0.3984, 0.1508, 0.3762, 0.1238, 0.4197, 0.08029, 0.4496, 0.1167, 0.3762, 0.1238, 0.3492, 0.1016, 0.3833, 0.05045, 0.4197, 0.08029, 0.3492, 0.1016, 0.3183, 0.08505, 0.3418, 0.02827, 0.3833, 0.05045, 0.3183, 0.08505, 0.2848, 0.07489, 0.2968, 0.01461, 0.3418, 0.02827, 0.2848, 0.07489, 0.25, 0.07146, 0.25, 0.01, 0.2968, 0.01461, 0.25, 0.07146, 0.2152, 0.07489, 0.2032, 0.01461, 0.25, 0.01, 0.2152, 0.07489, 0.1817, 0.08505, 0.1582, 0.02827, 0.2032, 0.01461, 0.1817, 0.08505, 0.1508, 0.1016, 0.1167, 0.05045, 0.1582, 0.02827, 0.1508, 0.1016, 0.1238, 0.1238, 0.08029, 0.08029, 0.1167, 0.05045, 0.1238, 0.1238, 0.1016, 0.1508, 0.05045, 0.1167, 0.08029, 0.08029, 0.1016, 0.1508, 0.08505, 0.1817, 0.02827, 0.1582, 0.05045, 0.1167, 0.08505, 0.1817, 0.07489, 0.2152, 0.01461, 0.2032, 0.02827, 0.1582, 0.07489, 0.2152, 0.07146, 0.25, 0.01, 0.25, 0.01461, 0.2032, 0.07146, 0.25, 0.07489, 0.2848, 0.01461, 0.2968, 0.01, 0.25, 0.07489, 0.2848, 0.08505, 0.3183, 0.02827, 0.3418, 0.01461, 0.2968, 0.08505, 0.3183, 0.1016, 0.3492, 0.05045, 0.3833, 0.02827, 0.3418, 0.1016, 0.3492, 0.1238, 0.3762, 0.08029, 0.4197, 0.05045, 0.3833, 0.1238, 0.3762, 0.1508, 0.3984, 0.1167, 0.4496, 0.08029, 0.4197, 0.1508, 0.3984, 0.1817, 0.4149, 0.1582, 0.4717, 0.1167, 0.4496, 0.1817, 0.4149, 0.2152, 0.4251, 0.2032, 0.4854, 0.1582, 0.4717, 0.2152, 0.4251, 0.25, 0.4285, 0.25, 0.49, 0.2032, 0.4854, 0.7886, 0.4441, 0.75, 0.4479, 0.75, 0.49, 0.7968, 0.4854, 0.8257, 0.4328, 0.7886, 0.4441, 0.7968, 0.4854, 0.8418, 0.4717, 0.8599, 0.4145, 0.8257, 0.4328, 0.8418, 0.4717, 0.8833, 0.4496, 0.8899, 0.3899, 0.8599, 0.4145, 0.8833, 0.4496, 0.9197, 0.4197, 0.9145, 0.3599, 0.8899, 0.3899, 0.9197, 0.4197, 0.9496, 0.3833, 0.9328, 0.3257, 0.9145, 0.3599, 0.9496, 0.3833, 0.9717, 0.3418, 0.9441, 0.2886, 0.9328, 0.3257, 0.9717, 0.3418, 0.9854, 0.2968, 0.9479, 0.25, 0.9441, 0.2886, 0.9854, 0.2968, 0.99, 0.25, 0.9441, 0.2114, 0.9479, 0.25, 0.99, 0.25, 0.9854, 0.2032, 0.9328, 0.1743, 0.9441, 0.2114, 0.9854, 0.2032, 0.9717, 0.1582, 0.9145, 0.1401, 0.9328, 0.1743, 0.9717, 0.1582, 0.9496, 0.1167, 0.8899, 0.1101, 0.9145, 0.1401, 0.9496, 0.1167, 0.9197, 0.08029, 0.8599, 0.08547, 0.8899, 0.1101, 0.9197, 0.08029, 0.8833, 0.05045, 0.8257, 0.06719, 0.8599, 0.08547, 0.8833, 0.05045, 0.8418, 0.02827, 0.7886, 0.05593, 0.8257, 0.06719, 0.8418, 0.02827, 0.7968, 0.01461, 0.75, 0.05213, 0.7886, 0.05593, 0.7968, 0.01461, 0.75, 0.01, 0.7114, 0.05593, 0.75, 0.05213, 0.75, 0.01, 0.7032, 0.01461, 0.6743, 0.06719, 0.7114, 0.05593, 0.7032, 0.01461, 0.6582, 0.02827, 0.6401, 0.08547, 0.6743, 0.06719, 0.6582, 0.02827, 0.6167, 0.05045, 0.6101, 0.1101, 0.6401, 0.08547, 0.6167, 0.05045, 0.5803, 0.08029, 0.5855, 0.1401, 0.6101, 0.1101, 0.5803, 0.08029, 0.5504, 0.1167, 0.5672, 0.1743, 0.5855, 0.1401, 0.5504, 0.1167, 0.5283, 0.1582, 0.5559, 0.2114, 0.5672, 0.1743, 0.5283, 0.1582, 0.5146, 0.2032, 0.5521, 0.25, 0.5559, 0.2114, 0.5146, 0.2032, 0.51, 0.25, 0.5559, 0.2886, 0.5521, 0.25, 0.51, 0.25, 0.5146, 0.2968, 0.5672, 0.3257, 0.5559, 0.2886, 0.5146, 0.2968, 0.5283, 0.3418, 0.5855, 0.3599, 0.5672, 0.3257, 0.5283, 0.3418, 0.5504, 0.3833, 0.6101, 0.3899, 0.5855, 0.3599, 0.5504, 0.3833, 0.5803, 0.4197, 0.6401, 0.4145, 0.6101, 0.3899, 0.5803, 0.4197, 0.6167, 0.4496, 0.6743, 0.4328, 0.6401, 0.4145, 0.6167, 0.4496, 0.6582, 0.4717, 0.7114, 0.4441, 0.6743, 0.4328, 0.6582, 0.4717, 0.7032, 0.4854, 0.75, 0.4479, 0.7114, 0.4441, 0.7032, 0.4854, 0.75, 0.49, 0.25, 0.3847, 0.2763, 0.3821, 0.2848, 0.4251, 0.25, 0.4285, 0.2763, 0.3821, 0.3015, 0.3745, 0.3183, 0.4149, 0.2848, 0.4251, 0.3015, 0.3745, 0.3248, 0.362, 0.3492, 0.3984, 0.3183, 0.4149, 0.3248, 0.362, 0.3452, 0.3452, 0.3762, 0.3762, 0.3492, 0.3984, 0.3452, 0.3452, 0.362, 0.3248, 0.3984, 0.3492, 0.3762, 0.3762, 0.362, 0.3248, 0.3744, 0.3015, 0.4149, 0.3183, 0.3984, 0.3492, 0.3744, 0.3015, 0.3821, 0.2763, 0.4251, 0.2848, 0.4149, 0.3183, 0.3821, 0.2763, 0.3847, 0.25, 0.4285, 0.25, 0.4251, 0.2848, 0.3847, 0.25, 0.3821, 0.2237, 0.4251, 0.2152, 0.4285, 0.25, 0.3821, 0.2237, 0.3745, 0.1985, 0.4149, 0.1817, 0.4251, 0.2152, 0.3745, 0.1985, 0.362, 0.1752, 0.3984, 0.1508, 0.4149, 0.1817, 0.362, 0.1752, 0.3452, 0.1548, 0.3762, 0.1238, 0.3984, 0.1508, 0.3452, 0.1548, 0.3248, 0.138, 0.3492, 0.1016, 0.3762, 0.1238, 0.3248, 0.138, 0.3015, 0.1255, 0.3183, 0.08505, 0.3492, 0.1016, 0.3015, 0.1255, 0.2763, 0.1179, 0.2848, 0.07489, 0.3183, 0.08505, 0.2763, 0.1179, 0.25, 0.1153, 0.25, 0.07146, 0.2848, 0.07489, 0.25, 0.1153, 0.2237, 0.1179, 0.2152, 0.07489, 0.25, 0.07146, 0.2237, 0.1179, 0.1985, 0.1256, 0.1817, 0.08505, 0.2152, 0.07489, 0.1985, 0.1256, 0.1752, 0.138, 0.1508, 0.1016, 0.1817, 0.08505, 0.1752, 0.138, 0.1548, 0.1548, 0.1238, 0.1238, 0.1508, 0.1016, 0.1548, 0.1548, 0.138, 0.1752, 0.1016, 0.1508, 0.1238, 0.1238, 0.138, 0.1752, 0.1256, 0.1985, 0.08505, 0.1817, 0.1016, 0.1508, 0.1256, 0.1985, 0.1179, 0.2237, 0.07489, 0.2152, 0.08505, 0.1817, 0.1179, 0.2237, 0.1153, 0.25, 0.07146, 0.25, 0.07489, 0.2152, 0.1153, 0.25, 0.1179, 0.2763, 0.07489, 0.2848, 0.07146, 0.25, 0.1179, 0.2763, 0.1256, 0.3015, 0.08505, 0.3183, 0.07489, 0.2848, 0.1256, 0.3015, 0.138, 0.3248, 0.1016, 0.3492, 0.08505, 0.3183, 0.138, 0.3248, 0.1548, 0.3453, 0.1238, 0.3762, 0.1016, 0.3492, 0.1548, 0.3453, 0.1752, 0.362, 0.1508, 0.3984, 0.1238, 0.3762, 0.1752, 0.362, 0.1985, 0.3745, 0.1817, 0.4149, 0.1508, 0.3984, 0.1985, 0.3745, 0.2237, 0.3821, 0.2152, 0.4251, 0.1817, 0.4149, 0.2237, 0.3821, 0.25, 0.3847, 0.25, 0.4285, 0.2152, 0.4251, 0.779, 0.3956, 0.75, 0.3985, 0.75, 0.4479, 0.7886, 0.4441, 0.8068, 0.3872, 0.779, 0.3956, 0.7886, 0.4441, 0.8257, 0.4328, 0.8325, 0.3735, 0.8068, 0.3872, 0.8257, 0.4328, 0.8599, 0.4145, 0.855, 0.355, 0.8325, 0.3735, 0.8599, 0.4145, 0.8899, 0.3899, 0.8735, 0.3325, 0.855, 0.355, 0.8899, 0.3899, 0.9145, 0.3599, 0.8872, 0.3068, 0.8735, 0.3325, 0.9145, 0.3599, 0.9328, 0.3257, 0.8956, 0.279, 0.8872, 0.3068, 0.9328, 0.3257, 0.9441, 0.2886, 0.8985, 0.25, 0.8956, 0.279, 0.9441, 0.2886, 0.9479, 0.25, 0.8956, 0.221, 0.8985, 0.25, 0.9479, 0.25, 0.9441, 0.2114, 0.8872, 0.1932, 0.8956, 0.221, 0.9441, 0.2114, 0.9328, 0.1743, 0.8735, 0.1675, 0.8872, 0.1932, 0.9328, 0.1743, 0.9145, 0.1401, 0.855, 0.145, 0.8735, 0.1675, 0.9145, 0.1401, 0.8899, 0.1101, 0.8325, 0.1265, 0.855, 0.145, 0.8899, 0.1101, 0.8599, 0.08547, 0.8068, 0.1128, 0.8325, 0.1265, 0.8599, 0.08547, 0.8257, 0.06719, 0.779, 0.1044, 0.8068, 0.1128, 0.8257, 0.06719, 0.7886, 0.05593, 0.75, 0.1015, 0.779, 0.1044, 0.7886, 0.05593, 0.75, 0.05213, 0.721, 0.1044, 0.75, 0.1015, 0.75, 0.05213, 0.7114, 0.05593, 0.6932, 0.1128, 0.721, 0.1044, 0.7114, 0.05593, 0.6743, 0.06719, 0.6675, 0.1265, 0.6932, 0.1128, 0.6743, 0.06719, 0.6401, 0.08547, 0.645, 0.145, 0.6675, 0.1265, 0.6401, 0.08547, 0.6101, 0.1101, 0.6265, 0.1675, 0.645, 0.145, 0.6101, 0.1101, 0.5855, 0.1401, 0.6128, 0.1932, 0.6265, 0.1675, 0.5855, 0.1401, 0.5672, 0.1743, 0.6044, 0.221, 0.6128, 0.1932, 0.5672, 0.1743, 0.5559, 0.2114, 0.6015, 0.25, 0.6044, 0.221, 0.5559, 0.2114, 0.5521, 0.25, 0.6044, 0.279, 0.6015, 0.25, 0.5521, 0.25, 0.5559, 0.2886, 0.6128, 0.3068, 0.6044, 0.279, 0.5559, 0.2886, 0.5672, 0.3257, 0.6265, 0.3325, 0.6128, 0.3068, 0.5672, 0.3257, 0.5855, 0.3599, 0.645, 0.355, 0.6265, 0.3325, 0.5855, 0.3599, 0.6101, 0.3899, 0.6675, 0.3735, 0.645, 0.355, 0.6101, 0.3899, 0.6401, 0.4145, 0.6932, 0.3872, 0.6675, 0.3735, 0.6401, 0.4145, 0.6743, 0.4328, 0.721, 0.3956, 0.6932, 0.3872, 0.6743, 0.4328, 0.7114, 0.4441, 0.75, 0.3985, 0.721, 0.3956, 0.7114, 0.4441, 0.75, 0.4479, 0.03125, 0.5, 0.03125, 0.75, 0.0, 0.75, 0.0, 0.5, 0.0625, 0.5, 0.0625, 0.75, 0.03125, 0.75, 0.03125, 0.5, 0.09375, 0.5, 0.09375, 0.75, 0.0625, 0.75, 0.0625, 0.5, 0.125, 0.5, 0.125, 0.75, 0.09375, 0.75, 0.09375, 0.5, 0.1562, 0.5, 0.1562, 0.75, 0.125, 0.75, 0.125, 0.5, 0.1875, 0.5, 0.1875, 0.75, 0.1562, 0.75, 0.1562, 0.5, 0.2188, 0.5, 0.2188, 0.75, 0.1875, 0.75, 0.1875, 0.5, 0.25, 0.5, 0.25, 0.75, 0.2188, 0.75, 0.2188, 0.5, 0.2812, 0.5, 0.2812, 0.75, 0.25, 0.75, 0.25, 0.5, 0.3125, 0.5, 0.3125, 0.75, 0.2812, 0.75, 0.2812, 0.5, 0.3438, 0.5, 0.3438, 0.75, 0.3125, 0.75, 0.3125, 0.5, 0.375, 0.5, 0.375, 0.75, 0.3438, 0.75, 0.3438, 0.5, 0.4062, 0.5, 0.4062, 0.75, 0.375, 0.75, 0.375, 0.5, 0.4375, 0.5, 0.4375, 0.75, 0.4062, 0.75, 0.4062, 0.5, 0.4688, 0.5, 0.4688, 0.75, 0.4375, 0.75, 0.4375, 0.5, 0.5, 0.5, 0.5, 0.75, 0.4688, 0.75, 0.4688, 0.5, 0.5312, 0.5, 0.5312, 0.75, 0.5, 0.75, 0.5, 0.5, 0.5625, 0.5, 0.5625, 0.75, 0.5312, 0.75, 0.5312, 0.5, 0.5938, 0.5, 0.5938, 0.75, 0.5625, 0.75, 0.5625, 0.5, 0.625, 0.5, 0.625, 0.75, 0.5938, 0.75, 0.5938, 0.5, 0.6562, 0.5, 0.6562, 0.75, 0.625, 0.75, 0.625, 0.5, 0.6875, 0.5, 0.6875, 0.75, 0.6562, 0.75, 0.6562, 0.5, 0.7188, 0.5, 0.7188, 0.75, 0.6875, 0.75, 0.6875, 0.5, 0.75, 0.5, 0.75, 0.75, 0.7188, 0.75, 0.7188, 0.5, 0.7812, 0.5, 0.7812, 0.75, 0.75, 0.75, 0.75, 0.5, 0.8125, 0.5, 0.8125, 0.75, 0.7812, 0.75, 0.7812, 0.5, 0.8438, 0.5, 0.8438, 0.75, 0.8125, 0.75, 0.8125, 0.5, 0.875, 0.5, 0.875, 0.75, 0.8438, 0.75, 0.8438, 0.5, 0.9062, 0.5, 0.9062, 0.75, 0.875, 0.75, 0.875, 0.5, 0.9375, 0.5, 0.9375, 0.75, 0.9062, 0.75, 0.9062, 0.5, 0.9688, 0.5, 0.9688, 0.75, 0.9375, 0.75, 0.9375, 0.5, 1.0, 0.5, 1.0, 0.75, 0.9688, 0.75, 0.9688, 0.5])
me_cylinder.update()
me_cylinder_001 = bpy.data.meshes.new('Cylinder.001')
me_cylinder_001.from_pydata([(3.233e-07, 0.6775, -1.0), (-1.123e-07, 0.6925, 1.0), (0.1322, 0.6644, -1.0), (0.1351, 0.6792, 1.0), (0.2593, 0.6259, -1.0), (0.265, 0.6398, 1.0), (0.3764, 0.5633, -1.0), (0.3847, 0.5758, 1.0), (0.479, 0.479, -1.0), (0.4897, 0.4897, 1.0), (0.5633, 0.3764, -1.0), (0.5758, 0.3847, 1.0), (0.6259, 0.2593, -1.0), (0.6398, 0.265, 1.0), (0.6644, 0.1322, -1.0), (0.6792, 0.1351, 1.0), (0.6775, 0.0, -1.0), (0.6925, 0.0, 1.0), (0.6644, -0.1322, -1.0), (0.6792, -0.1351, 1.0), (0.6259, -0.2593, -1.0), (0.6398, -0.265, 1.0), (0.5633, -0.3764, -1.0), (0.5758, -0.3847, 1.0), (0.479, -0.479, -1.0), (0.4897, -0.4897, 1.0), (0.3764, -0.5633, -1.0), (0.3847, -0.5758, 1.0), (0.2593, -0.6259, -1.0), (0.265, -0.6398, 1.0), (0.1322, -0.6644, -1.0), (0.1351, -0.6792, 1.0), (3.233e-07, -0.6775, -1.0), (-1.123e-07, -0.6925, 1.0), (-0.1322, -0.6644, -1.0), (-0.1351, -0.6792, 1.0), (-0.2593, -0.6259, -1.0), (-0.265, -0.6398, 1.0), (-0.3764, -0.5633, -1.0), (-0.3847, -0.5758, 1.0), (-0.479, -0.479, -1.0), (-0.4897, -0.4897, 1.0), (-0.5633, -0.3764, -1.0), (-0.5758, -0.3847, 1.0), (-0.6259, -0.2593, -1.0), (-0.6398, -0.265, 1.0), (-0.6644, -0.1322, -1.0), (-0.6792, -0.1351, 1.0), (-0.6775, 0.0, -1.0), (-0.6925, 0.0, 1.0), (-0.6644, 0.1322, -1.0), (-0.6792, 0.1351, 1.0), (-0.6259, 0.2593, -1.0), (-0.6398, 0.265, 1.0), (-0.5633, 0.3764, -1.0), (-0.5758, 0.3847, 1.0), (-0.479, 0.479, -1.0), (-0.4897, 0.4897, 1.0), (-0.3764, 0.5633, -1.0), (-0.3847, 0.5758, 1.0), (-0.2593, 0.6259, -1.0), (-0.265, 0.6398, 1.0), (-0.1322, 0.6644, -1.0), (-0.1351, 0.6792, 1.0), (0.1951, 0.9808, 1.0), (0.0, 1.0, 1.0), (0.3827, 0.9239, 1.0), (0.5556, 0.8315, 1.0), (0.7071, 0.7071, 1.0), (0.8315, 0.5556, 1.0), (0.9239, 0.3827, 1.0), (0.9808, 0.1951, 1.0), (1.0, 0.0, 1.0), (0.9808, -0.1951, 1.0), (0.9239, -0.3827, 1.0), (0.8315, -0.5556, 1.0), (0.7071, -0.7071, 1.0), (0.5556, -0.8315, 1.0), (0.3827, -0.9239, 1.0), (0.1951, -0.9808, 1.0), (0.0, -1.0, 1.0), (-0.1951, -0.9808, 1.0), (-0.3827, -0.9239, 1.0), (-0.5556, -0.8315, 1.0), (-0.7071, -0.7071, 1.0), (-0.8315, -0.5556, 1.0), (-0.9239, -0.3827, 1.0), (-0.9808, -0.1951, 1.0), (-1.0, 0.0, 1.0), (-0.9808, 0.1951, 1.0), (-0.9239, 0.3827, 1.0), (-0.8315, 0.5556, 1.0), (-0.7071, 0.7071, 1.0), (-0.5556, 0.8315, 1.0), (-0.3827, 0.9239, 1.0), (-0.1951, 0.9808, 1.0), (0.0, 1.0, -1.0), (0.1951, 0.9808, -1.0), (0.3827, 0.9239, -1.0), (0.5556, 0.8315, -1.0), (0.7071, 0.7071, -1.0), (0.8315, 0.5556, -1.0), (0.9239, 0.3827, -1.0), (0.9808, 0.1951, -1.0), (1.0, 0.0, -1.0), (0.9808, -0.1951, -1.0), (0.9239, -0.3827, -1.0), (0.8315, -0.5556, -1.0), (0.7071, -0.7071, -1.0), (0.5556, -0.8315, -1.0), (0.3827, -0.9239, -1.0), (0.1951, -0.9808, -1.0), (0.0, -1.0, -1.0), (-0.1951, -0.9808, -1.0), (-0.3827, -0.9239, -1.0), (-0.5556, -0.8315, -1.0), (-0.7071, -0.7071, -1.0), (-0.8315, -0.5556, -1.0), (-0.9239, -0.3827, -1.0), (-0.9808, -0.1951, -1.0), (-1.0, 0.0, -1.0), (-0.9808, 0.1951, -1.0), (-0.9239, 0.3827, -1.0), (-0.8315, 0.5556, -1.0), (-0.7071, 0.7071, -1.0), (-0.5556, 0.8315, -1.0), (-0.3827, 0.9239, -1.0), (-0.1951, 0.9808, -1.0), (0.1791, 0.9002, 1.0), (-1.115e-07, 0.9178, 1.0), (0.3512, 0.848, 1.0), (0.5099, 0.7632, 1.0), (0.649, 0.649, 1.0), (0.7632, 0.5099, 1.0), (0.848, 0.3512, 1.0), (0.9002, 0.1791, 1.0), (0.9178, 0.0, 1.0), (0.9002, -0.1791, 1.0), (0.848, -0.3512, 1.0), (0.7632, -0.5099, 1.0), (0.649, -0.649, 1.0), (0.5099, -0.7632, 1.0), (0.3512, -0.848, 1.0), (0.1791, -0.9002, 1.0), (-1.115e-07, -0.9178, 1.0), (-0.1791, -0.9002, 1.0), (-0.3512, -0.848, 1.0), (-0.5099, -0.7632, 1.0), (-0.649, -0.649, 1.0), (-0.7632, -0.5099, 1.0), (-0.848, -0.3512, 1.0), (-0.9002, -0.1791, 1.0), (-0.9178, 0.0, 1.0), (-0.9002, 0.1791, 1.0), (-0.848, 0.3512, 1.0), (-0.7632, 0.5099, 1.0), (-0.649, 0.649, 1.0), (-0.5099, 0.7632, 1.0), (-0.3512, 0.848, 1.0), (-0.1791, 0.9002, 1.0), (3.224e-07, 0.9028, -1.0), (0.1761, 0.8855, -1.0), (0.3455, 0.8341, -1.0), (0.5016, 0.7507, -1.0), (0.6384, 0.6384, -1.0), (0.7507, 0.5016, -1.0), (0.8341, 0.3455, -1.0), (0.8855, 0.1761, -1.0), (0.9028, 0.0, -1.0), (0.8855, -0.1761, -1.0), (0.8341, -0.3455, -1.0), (0.7507, -0.5016, -1.0), (0.6384, -0.6384, -1.0), (0.5016, -0.7507, -1.0), (0.3455, -0.8341, -1.0), (0.1761, -0.8855, -1.0), (3.224e-07, -0.9028, -1.0), (-0.1761, -0.8855, -1.0), (-0.3455, -0.8341, -1.0), (-0.5016, -0.7507, -1.0), (-0.6384, -0.6384, -1.0), (-0.7507, -0.5016, -1.0), (-0.8341, -0.3455, -1.0), (-0.8855, -0.1761, -1.0), (-0.9028, 0.0, -1.0), (-0.8855, 0.1761, -1.0), (-0.8341, 0.3455, -1.0), (-0.7507, 0.5016, -1.0), (-0.6384, 0.6384, -1.0), (-0.5016, 0.7507, -1.0), (-0.3455, 0.8341, -1.0), (-0.1761, 0.8855, -1.0), (0.0, 1.0, 0.6394), (0.1951, 0.9808, 0.6394), (0.3827, 0.9239, 0.6394), (0.5556, 0.8315, 0.6394), (0.7071, 0.7071, 0.6394), (0.8315, 0.5556, 0.6394), (0.9239, 0.3827, 0.6394), (0.9808, 0.1951, 0.6394), (1.0, 3.93e-09, 0.6394), (0.9808, -0.1951, 0.6394), (0.9239, -0.3827, 0.6394), (0.8315, -0.5556, 0.6394), (0.7071, -0.7071, 0.6394), (0.5556, -0.8315, 0.6394), (0.3827, -0.9239, 0.6394), (0.1951, -0.9808, 0.6394), (0.0, -1.0, 0.6394), (-0.1951, -0.9808, 0.6394), (-0.3827, -0.9239, 0.6394), (-0.5556, -0.8315, 0.6394), (-0.7071, -0.7071, 0.6394), (-0.8315, -0.5556, 0.6394), (-0.9239, -0.3827, 0.6394), (-0.9808, -0.1951, 0.6394), (-1.0, 3.93e-09, 0.6394), (-0.9808, 0.1951, 0.6394), (-0.9239, 0.3827, 0.6394), (-0.8315, 0.5556, 0.6394), (-0.7071, 0.7071, 0.6394), (-0.5556, 0.8315, 0.6394), (-0.3827, 0.9239, 0.6394), (-0.1951, 0.9808, 0.6394)], [], [(192, 65, 64, 193), (193, 64, 66, 194), (194, 66, 67, 195), (195, 67, 68, 196), (196, 68, 69, 197), (197, 69, 70, 198), (198, 70, 71, 199), (199, 71, 72, 200), (200, 72, 73, 201), (201, 73, 74, 202), (202, 74, 75, 203), (203, 75, 76, 204), (204, 76, 77, 205), (205, 77, 78, 206), (206, 78, 79, 207), (207, 79, 80, 208), (208, 80, 81, 209), (209, 81, 82, 210), (210, 82, 83, 211), (211, 83, 84, 212), (212, 84, 85, 213), (213, 85, 86, 214), (214, 86, 87, 215), (215, 87, 88, 216), (216, 88, 89, 217), (217, 89, 90, 218), (218, 90, 91, 219), (219, 91, 92, 220), (220, 92, 93, 221), (221, 93, 94, 222), (3, 1, 63, 61, 59, 57, 55, 53, 51, 49, 47, 45, 43, 41, 39, 37, 35, 33, 31, 29, 27, 25, 23, 21, 19, 17, 15, 13, 11, 9, 7, 5), (222, 94, 95, 223), (223, 95, 65, 192), (0, 2, 4, 6, 8, 10, 12, 14, 16, 18, 20, 22, 24, 26, 28, 30, 32, 34, 36, 38, 40, 42, 44, 46, 48, 50, 52, 54, 56, 58, 60, 62), (129, 128, 64, 65), (128, 130, 66, 64), (130, 131, 67, 66), (131, 132, 68, 67), (132, 133, 69, 68), (133, 134, 70, 69), (134, 135, 71, 70), (135, 136, 72, 71), (136, 137, 73, 72), (137, 138, 74, 73), (138, 139, 75, 74), (139, 140, 76, 75), (140, 141, 77, 76), (141, 142, 78, 77), (142, 143, 79, 78), (143, 144, 80, 79), (144, 145, 81, 80), (145, 146, 82, 81), (146, 147, 83, 82), (147, 148, 84, 83), (148, 149, 85, 84), (149, 150, 86, 85), (150, 151, 87, 86), (151, 152, 88, 87), (152, 153, 89, 88), (153, 154, 90, 89), (154, 155, 91, 90), (155, 156, 92, 91), (156, 157, 93, 92), (157, 158, 94, 93), (158, 159, 95, 94), (159, 129, 65, 95), (161, 160, 96, 97), (162, 161, 97, 98), (163, 162, 98, 99), (164, 163, 99, 100), (165, 164, 100, 101), (166, 165, 101, 102), (167, 166, 102, 103), (168, 167, 103, 104), (169, 168, 104, 105), (170, 169, 105, 106), (171, 170, 106, 107), (172, 171, 107, 108), (173, 172, 108, 109), (174, 173, 109, 110), (175, 174, 110, 111), (176, 175, 111, 112), (177, 176, 112, 113), (178, 177, 113, 114), (179, 178, 114, 115), (180, 179, 115, 116), (181, 180, 116, 117), (182, 181, 117, 118), (183, 182, 118, 119), (184, 183, 119, 120), (185, 184, 120, 121), (186, 185, 121, 122), (187, 186, 122, 123), (188, 187, 123, 124), (189, 188, 124, 125), (190, 189, 125, 126), (191, 190, 126, 127), (160, 191, 127, 96), (1, 3, 128, 129), (3, 5, 130, 128), (5, 7, 131, 130), (7, 9, 132, 131), (9, 11, 133, 132), (11, 13, 134, 133), (13, 15, 135, 134), (15, 17, 136, 135), (17, 19, 137, 136), (19, 21, 138, 137), (21, 23, 139, 138), (23, 25, 140, 139), (25, 27, 141, 140), (27, 29, 142, 141), (29, 31, 143, 142), (31, 33, 144, 143), (33, 35, 145, 144), (35, 37, 146, 145), (37, 39, 147, 146), (39, 41, 148, 147), (41, 43, 149, 148), (43, 45, 150, 149), (45, 47, 151, 150), (47, 49, 152, 151), (49, 51, 153, 152), (51, 53, 154, 153), (53, 55, 155, 154), (55, 57, 156, 155), (57, 59, 157, 156), (59, 61, 158, 157), (61, 63, 159, 158), (63, 1, 129, 159), (2, 0, 160, 161), (4, 2, 161, 162), (6, 4, 162, 163), (8, 6, 163, 164), (10, 8, 164, 165), (12, 10, 165, 166), (14, 12, 166, 167), (16, 14, 167, 168), (18, 16, 168, 169), (20, 18, 169, 170), (22, 20, 170, 171), (24, 22, 171, 172), (26, 24, 172, 173), (28, 26, 173, 174), (30, 28, 174, 175), (32, 30, 175, 176), (34, 32, 176, 177), (36, 34, 177, 178), (38, 36, 178, 179), (40, 38, 179, 180), (42, 40, 180, 181), (44, 42, 181, 182), (46, 44, 182, 183), (48, 46, 183, 184), (50, 48, 184, 185), (52, 50, 185, 186), (54, 52, 186, 187), (56, 54, 187, 188), (58, 56, 188, 189), (60, 58, 189, 190), (62, 60, 190, 191), (0, 62, 191, 160), (127, 223, 192, 96), (126, 222, 223, 127), (125, 221, 222, 126), (124, 220, 221, 125), (123, 219, 220, 124), (122, 218, 219, 123), (121, 217, 218, 122), (120, 216, 217, 121), (119, 215, 216, 120), (118, 214, 215, 119), (117, 213, 214, 118), (116, 212, 213, 117), (115, 211, 212, 116), (114, 210, 211, 115), (113, 209, 210, 114), (112, 208, 209, 113), (111, 207, 208, 112), (110, 206, 207, 111), (109, 205, 206, 110), (108, 204, 205, 109), (107, 203, 204, 108), (106, 202, 203, 107), (105, 201, 202, 106), (104, 200, 201, 105), (103, 199, 200, 104), (102, 198, 199, 103), (101, 197, 198, 102), (100, 196, 197, 101), (99, 195, 196, 100), (98, 194, 195, 99), (97, 193, 194, 98), (96, 192, 193, 97)])
_uv = me_cylinder_001.uv_layers.new(name='UVMap')
_uv.uv.foreach_set('vector', [1.0, 0.75, 1.0, 1.0, 0.9688, 1.0, 0.9688, 0.75, 0.9688, 0.75, 0.9688, 1.0, 0.9375, 1.0, 0.9375, 0.75, 0.9375, 0.75, 0.9375, 1.0, 0.9062, 1.0, 0.9062, 0.75, 0.9062, 0.75, 0.9062, 1.0, 0.875, 1.0, 0.875, 0.75, 0.875, 0.75, 0.875, 1.0, 0.8438, 1.0, 0.8438, 0.75, 0.8438, 0.75, 0.8438, 1.0, 0.8125, 1.0, 0.8125, 0.75, 0.8125, 0.75, 0.8125, 1.0, 0.7812, 1.0, 0.7812, 0.75, 0.7812, 0.75, 0.7812, 1.0, 0.75, 1.0, 0.75, 0.75, 0.75, 0.75, 0.75, 1.0, 0.7188, 1.0, 0.7188, 0.75, 0.7188, 0.75, 0.7188, 1.0, 0.6875, 1.0, 0.6875, 0.75, 0.6875, 0.75, 0.6875, 1.0, 0.6562, 1.0, 0.6562, 0.75, 0.6562, 0.75, 0.6562, 1.0, 0.625, 1.0, 0.625, 0.75, 0.625, 0.75, 0.625, 1.0, 0.5938, 1.0, 0.5938, 0.75, 0.5938, 0.75, 0.5938, 1.0, 0.5625, 1.0, 0.5625, 0.75, 0.5625, 0.75, 0.5625, 1.0, 0.5312, 1.0, 0.5312, 0.75, 0.5312, 0.75, 0.5312, 1.0, 0.5, 1.0, 0.5, 0.75, 0.5, 0.75, 0.5, 1.0, 0.4688, 1.0, 0.4688, 0.75, 0.4688, 0.75, 0.4688, 1.0, 0.4375, 1.0, 0.4375, 0.75, 0.4375, 0.75, 0.4375, 1.0, 0.4062, 1.0, 0.4062, 0.75, 0.4062, 0.75, 0.4062, 1.0, 0.375, 1.0, 0.375, 0.75, 0.375, 0.75, 0.375, 1.0, 0.3438, 1.0, 0.3438, 0.75, 0.3438, 0.75, 0.3438, 1.0, 0.3125, 1.0, 0.3125, 0.75, 0.3125, 0.75, 0.3125, 1.0, 0.2812, 1.0, 0.2812, 0.75, 0.2812, 0.75, 0.2812, 1.0, 0.25, 1.0, 0.25, 0.75, 0.25, 0.75, 0.25, 1.0, 0.2188, 1.0, 0.2188, 0.75, 0.2188, 0.75, 0.2188, 1.0, 0.1875, 1.0, 0.1875, 0.75, 0.1875, 0.75, 0.1875, 1.0, 0.1562, 1.0, 0.1562, 0.75, 0.1562, 0.75, 0.1562, 1.0, 0.125, 1.0, 0.125, 0.75, 0.125, 0.75, 0.125, 1.0, 0.09375, 1.0, 0.09375, 0.75, 0.09375, 0.75, 0.09375, 1.0, 0.0625, 1.0, 0.0625, 0.75, 0.2763, 0.3821, 0.25, 0.3847, 0.2237, 0.3821, 0.1985, 0.3745, 0.1752, 0.362, 0.1548, 0.3453, 0.138, 0.3248, 0.1256, 0.3015, 0.1179, 0.2763, 0.1153, 0.25, 0.1179, 0.2237, 0.1256, 0.1985, 0.138, 0.1752, 0.1548, 0.1548, 0.1752, 0.138, 0.1985, 0.1256, 0.2237, 0.1179, 0.25, 0.1153, 0.2763, 0.1179, 0.3015, 0.1255, 0.3248, 0.138, 0.3452, 0.1548, 0.362, 0.1752, 0.3745, 0.1985, 0.3821, 0.2237, 0.3847, 0.25, 0.3821, 0.2763, 0.3744, 0.3015, 0.362, 0.3248, 0.3452, 0.3452, 0.3248, 0.362, 0.3015, 0.3745, 0.0625, 0.75, 0.0625, 1.0, 0.03125, 1.0, 0.03125, 0.75, 0.03125, 0.75, 0.03125, 1.0, 0.0, 1.0, 0.0, 0.75, 0.75, 0.3985, 0.779, 0.3956, 0.8068, 0.3872, 0.8325, 0.3735, 0.855, 0.355, 0.8735, 0.3325, 0.8872, 0.3068, 0.8956, 0.279, 0.8985, 0.25, 0.8956, 0.221, 0.8872, 0.1932, 0.8735, 0.1675, 0.855, 0.145, 0.8325, 0.1265, 0.8068, 0.1128, 0.779, 0.1044, 0.75, 0.1015, 0.721, 0.1044, 0.6932, 0.1128, 0.6675, 0.1265, 0.645, 0.145, 0.6265, 0.1675, 0.6128, 0.1932, 0.6044, 0.221, 0.6015, 0.25, 0.6044, 0.279, 0.6128, 0.3068, 0.6265, 0.3325, 0.645, 0.355, 0.6675, 0.3735, 0.6932, 0.3872, 0.721, 0.3956, 0.25, 0.4285, 0.2848, 0.4251, 0.2968, 0.4854, 0.25, 0.49, 0.2848, 0.4251, 0.3183, 0.4149, 0.3418, 0.4717, 0.2968, 0.4854, 0.3183, 0.4149, 0.3492, 0.3984, 0.3833, 0.4496, 0.3418, 0.4717, 0.3492, 0.3984, 0.3762, 0.3762, 0.4197, 0.4197, 0.3833, 0.4496, 0.3762, 0.3762, 0.3984, 0.3492, 0.4496, 0.3833, 0.4197, 0.4197, 0.3984, 0.3492, 0.4149, 0.3183, 0.4717, 0.3418, 0.4496, 0.3833, 0.4149, 0.3183, 0.4251, 0.2848, 0.4854, 0.2968, 0.4717, 0.3418, 0.4251, 0.2848, 0.4285, 0.25, 0.49, 0.25, 0.4854, 0.2968, 0.4285, 0.25, 0.4251, 0.2152, 0.4854, 0.2032, 0.49, 0.25, 0.4251, 0.2152, 0.4149, 0.1817, 0.4717, 0.1582, 0.4854, 0.2032, 0.4149, 0.1817, 0.3984, 0.1508, 0.4496, 0.1167, 0.4717, 0.1582, 0.3984, 0.1508, 0.3762, 0.1238, 0.4197, 0.08029, 0.4496, 0.1167, 0.3762, 0.1238, 0.3492, 0.1016, 0.3833, 0.05045, 0.4197, 0.08029, 0.3492, 0.1016, 0.3183, 0.08505, 0.3418, 0.02827, 0.3833, 0.05045, 0.3183, 0.08505, 0.2848, 0.07489, 0.2968, 0.01461, 0.3418, 0.02827, 0.2848, 0.07489, 0.25, 0.07146, 0.25, 0.01, 0.2968, 0.01461, 0.25, 0.07146, 0.2152, 0.07489, 0.2032, 0.01461, 0.25, 0.01, 0.2152, 0.07489, 0.1817, 0.08505, 0.1582, 0.02827, 0.2032, 0.01461, 0.1817, 0.08505, 0.1508, 0.1016, 0.1167, 0.05045, 0.1582, 0.02827, 0.1508, 0.1016, 0.1238, 0.1238, 0.08029, 0.08029, 0.1167, 0.05045, 0.1238, 0.1238, 0.1016, 0.1508, 0.05045, 0.1167, 0.08029, 0.08029, 0.1016, 0.1508, 0.08505, 0.1817, 0.02827, 0.1582, 0.05045, 0.1167, 0.08505, 0.1817, 0.07489, 0.2152, 0.01461, 0.2032, 0.02827, 0.1582, 0.07489, 0.2152, 0.07146, 0.25, 0.01, 0.25, 0.01461, 0.2032, 0.07146, 0.25, 0.07489, 0.2848, 0.01461, 0.2968, 0.01, 0.25, 0.07489, 0.2848, 0.08505, 0.3183, 0.02827, 0.3418, 0.01461, 0.2968, 0.08505, 0.3183, 0.1016, 0.3492, 0.05045, 0.3833, 0.02827, 0.3418, 0.1016, 0.3492, 0.1238, 0.3762, 0.08029, 0.4197, 0.05045, 0.3833, 0.1238, 0.3762, 0.1508, 0.3984, 0.1167, 0.4496, 0.08029, 0.4197, 0.1508, 0.3984, 0.1817, 0.4149, 0.1582, 0.4717, 0.1167, 0.4496, 0.1817, 0.4149, 0.2152, 0.4251, 0.2032, 0.4854, 0.1582, 0.4717, 0.2152, 0.4251, 0.25, 0.4285, 0.25, 0.49, 0.2032, 0.4854, 0.7886, 0.4441, 0.75, 0.4479, 0.75, 0.49, 0.7968, 0.4854, 0.8257, 0.4328, 0.7886, 0.4441, 0.7968, 0.4854, 0.8418, 0.4717, 0.8599, 0.4145, 0.8257, 0.4328, 0.8418, 0.4717, 0.8833, 0.4496, 0.8899, 0.3899, 0.8599, 0.4145, 0.8833, 0.4496, 0.9197, 0.4197, 0.9145, 0.3599, 0.8899, 0.3899, 0.9197, 0.4197, 0.9496, 0.3833, 0.9328, 0.3257, 0.9145, 0.3599, 0.9496, 0.3833, 0.9717, 0.3418, 0.9441, 0.2886, 0.9328, 0.3257, 0.9717, 0.3418, 0.9854, 0.2968, 0.9479, 0.25, 0.9441, 0.2886, 0.9854, 0.2968, 0.99, 0.25, 0.9441, 0.2114, 0.9479, 0.25, 0.99, 0.25, 0.9854, 0.2032, 0.9328, 0.1743, 0.9441, 0.2114, 0.9854, 0.2032, 0.9717, 0.1582, 0.9145, 0.1401, 0.9328, 0.1743, 0.9717, 0.1582, 0.9496, 0.1167, 0.8899, 0.1101, 0.9145, 0.1401, 0.9496, 0.1167, 0.9197, 0.08029, 0.8599, 0.08547, 0.8899, 0.1101, 0.9197, 0.08029, 0.8833, 0.05045, 0.8257, 0.06719, 0.8599, 0.08547, 0.8833, 0.05045, 0.8418, 0.02827, 0.7886, 0.05593, 0.8257, 0.06719, 0.8418, 0.02827, 0.7968, 0.01461, 0.75, 0.05213, 0.7886, 0.05593, 0.7968, 0.01461, 0.75, 0.01, 0.7114, 0.05593, 0.75, 0.05213, 0.75, 0.01, 0.7032, 0.01461, 0.6743, 0.06719, 0.7114, 0.05593, 0.7032, 0.01461, 0.6582, 0.02827, 0.6401, 0.08547, 0.6743, 0.06719, 0.6582, 0.02827, 0.6167, 0.05045, 0.6101, 0.1101, 0.6401, 0.08547, 0.6167, 0.05045, 0.5803, 0.08029, 0.5855, 0.1401, 0.6101, 0.1101, 0.5803, 0.08029, 0.5504, 0.1167, 0.5672, 0.1743, 0.5855, 0.1401, 0.5504, 0.1167, 0.5283, 0.1582, 0.5559, 0.2114, 0.5672, 0.1743, 0.5283, 0.1582, 0.5146, 0.2032, 0.5521, 0.25, 0.5559, 0.2114, 0.5146, 0.2032, 0.51, 0.25, 0.5559, 0.2886, 0.5521, 0.25, 0.51, 0.25, 0.5146, 0.2968, 0.5672, 0.3257, 0.5559, 0.2886, 0.5146, 0.2968, 0.5283, 0.3418, 0.5855, 0.3599, 0.5672, 0.3257, 0.5283, 0.3418, 0.5504, 0.3833, 0.6101, 0.3899, 0.5855, 0.3599, 0.5504, 0.3833, 0.5803, 0.4197, 0.6401, 0.4145, 0.6101, 0.3899, 0.5803, 0.4197, 0.6167, 0.4496, 0.6743, 0.4328, 0.6401, 0.4145, 0.6167, 0.4496, 0.6582, 0.4717, 0.7114, 0.4441, 0.6743, 0.4328, 0.6582, 0.4717, 0.7032, 0.4854, 0.75, 0.4479, 0.7114, 0.4441, 0.7032, 0.4854, 0.75, 0.49, 0.25, 0.3847, 0.2763, 0.3821, 0.2848, 0.4251, 0.25, 0.4285, 0.2763, 0.3821, 0.3015, 0.3745, 0.3183, 0.4149, 0.2848, 0.4251, 0.3015, 0.3745, 0.3248, 0.362, 0.3492, 0.3984, 0.3183, 0.4149, 0.3248, 0.362, 0.3452, 0.3452, 0.3762, 0.3762, 0.3492, 0.3984, 0.3452, 0.3452, 0.362, 0.3248, 0.3984, 0.3492, 0.3762, 0.3762, 0.362, 0.3248, 0.3744, 0.3015, 0.4149, 0.3183, 0.3984, 0.3492, 0.3744, 0.3015, 0.3821, 0.2763, 0.4251, 0.2848, 0.4149, 0.3183, 0.3821, 0.2763, 0.3847, 0.25, 0.4285, 0.25, 0.4251, 0.2848, 0.3847, 0.25, 0.3821, 0.2237, 0.4251, 0.2152, 0.4285, 0.25, 0.3821, 0.2237, 0.3745, 0.1985, 0.4149, 0.1817, 0.4251, 0.2152, 0.3745, 0.1985, 0.362, 0.1752, 0.3984, 0.1508, 0.4149, 0.1817, 0.362, 0.1752, 0.3452, 0.1548, 0.3762, 0.1238, 0.3984, 0.1508, 0.3452, 0.1548, 0.3248, 0.138, 0.3492, 0.1016, 0.3762, 0.1238, 0.3248, 0.138, 0.3015, 0.1255, 0.3183, 0.08505, 0.3492, 0.1016, 0.3015, 0.1255, 0.2763, 0.1179, 0.2848, 0.07489, 0.3183, 0.08505, 0.2763, 0.1179, 0.25, 0.1153, 0.25, 0.07146, 0.2848, 0.07489, 0.25, 0.1153, 0.2237, 0.1179, 0.2152, 0.07489, 0.25, 0.07146, 0.2237, 0.1179, 0.1985, 0.1256, 0.1817, 0.08505, 0.2152, 0.07489, 0.1985, 0.1256, 0.1752, 0.138, 0.1508, 0.1016, 0.1817, 0.08505, 0.1752, 0.138, 0.1548, 0.1548, 0.1238, 0.1238, 0.1508, 0.1016, 0.1548, 0.1548, 0.138, 0.1752, 0.1016, 0.1508, 0.1238, 0.1238, 0.138, 0.1752, 0.1256, 0.1985, 0.08505, 0.1817, 0.1016, 0.1508, 0.1256, 0.1985, 0.1179, 0.2237, 0.07489, 0.2152, 0.08505, 0.1817, 0.1179, 0.2237, 0.1153, 0.25, 0.07146, 0.25, 0.07489, 0.2152, 0.1153, 0.25, 0.1179, 0.2763, 0.07489, 0.2848, 0.07146, 0.25, 0.1179, 0.2763, 0.1256, 0.3015, 0.08505, 0.3183, 0.07489, 0.2848, 0.1256, 0.3015, 0.138, 0.3248, 0.1016, 0.3492, 0.08505, 0.3183, 0.138, 0.3248, 0.1548, 0.3453, 0.1238, 0.3762, 0.1016, 0.3492, 0.1548, 0.3453, 0.1752, 0.362, 0.1508, 0.3984, 0.1238, 0.3762, 0.1752, 0.362, 0.1985, 0.3745, 0.1817, 0.4149, 0.1508, 0.3984, 0.1985, 0.3745, 0.2237, 0.3821, 0.2152, 0.4251, 0.1817, 0.4149, 0.2237, 0.3821, 0.25, 0.3847, 0.25, 0.4285, 0.2152, 0.4251, 0.779, 0.3956, 0.75, 0.3985, 0.75, 0.4479, 0.7886, 0.4441, 0.8068, 0.3872, 0.779, 0.3956, 0.7886, 0.4441, 0.8257, 0.4328, 0.8325, 0.3735, 0.8068, 0.3872, 0.8257, 0.4328, 0.8599, 0.4145, 0.855, 0.355, 0.8325, 0.3735, 0.8599, 0.4145, 0.8899, 0.3899, 0.8735, 0.3325, 0.855, 0.355, 0.8899, 0.3899, 0.9145, 0.3599, 0.8872, 0.3068, 0.8735, 0.3325, 0.9145, 0.3599, 0.9328, 0.3257, 0.8956, 0.279, 0.8872, 0.3068, 0.9328, 0.3257, 0.9441, 0.2886, 0.8985, 0.25, 0.8956, 0.279, 0.9441, 0.2886, 0.9479, 0.25, 0.8956, 0.221, 0.8985, 0.25, 0.9479, 0.25, 0.9441, 0.2114, 0.8872, 0.1932, 0.8956, 0.221, 0.9441, 0.2114, 0.9328, 0.1743, 0.8735, 0.1675, 0.8872, 0.1932, 0.9328, 0.1743, 0.9145, 0.1401, 0.855, 0.145, 0.8735, 0.1675, 0.9145, 0.1401, 0.8899, 0.1101, 0.8325, 0.1265, 0.855, 0.145, 0.8899, 0.1101, 0.8599, 0.08547, 0.8068, 0.1128, 0.8325, 0.1265, 0.8599, 0.08547, 0.8257, 0.06719, 0.779, 0.1044, 0.8068, 0.1128, 0.8257, 0.06719, 0.7886, 0.05593, 0.75, 0.1015, 0.779, 0.1044, 0.7886, 0.05593, 0.75, 0.05213, 0.721, 0.1044, 0.75, 0.1015, 0.75, 0.05213, 0.7114, 0.05593, 0.6932, 0.1128, 0.721, 0.1044, 0.7114, 0.05593, 0.6743, 0.06719, 0.6675, 0.1265, 0.6932, 0.1128, 0.6743, 0.06719, 0.6401, 0.08547, 0.645, 0.145, 0.6675, 0.1265, 0.6401, 0.08547, 0.6101, 0.1101, 0.6265, 0.1675, 0.645, 0.145, 0.6101, 0.1101, 0.5855, 0.1401, 0.6128, 0.1932, 0.6265, 0.1675, 0.5855, 0.1401, 0.5672, 0.1743, 0.6044, 0.221, 0.6128, 0.1932, 0.5672, 0.1743, 0.5559, 0.2114, 0.6015, 0.25, 0.6044, 0.221, 0.5559, 0.2114, 0.5521, 0.25, 0.6044, 0.279, 0.6015, 0.25, 0.5521, 0.25, 0.5559, 0.2886, 0.6128, 0.3068, 0.6044, 0.279, 0.5559, 0.2886, 0.5672, 0.3257, 0.6265, 0.3325, 0.6128, 0.3068, 0.5672, 0.3257, 0.5855, 0.3599, 0.645, 0.355, 0.6265, 0.3325, 0.5855, 0.3599, 0.6101, 0.3899, 0.6675, 0.3735, 0.645, 0.355, 0.6101, 0.3899, 0.6401, 0.4145, 0.6932, 0.3872, 0.6675, 0.3735, 0.6401, 0.4145, 0.6743, 0.4328, 0.721, 0.3956, 0.6932, 0.3872, 0.6743, 0.4328, 0.7114, 0.4441, 0.75, 0.3985, 0.721, 0.3956, 0.7114, 0.4441, 0.75, 0.4479, 0.03125, 0.5, 0.03125, 0.75, 0.0, 0.75, 0.0, 0.5, 0.0625, 0.5, 0.0625, 0.75, 0.03125, 0.75, 0.03125, 0.5, 0.09375, 0.5, 0.09375, 0.75, 0.0625, 0.75, 0.0625, 0.5, 0.125, 0.5, 0.125, 0.75, 0.09375, 0.75, 0.09375, 0.5, 0.1562, 0.5, 0.1562, 0.75, 0.125, 0.75, 0.125, 0.5, 0.1875, 0.5, 0.1875, 0.75, 0.1562, 0.75, 0.1562, 0.5, 0.2188, 0.5, 0.2188, 0.75, 0.1875, 0.75, 0.1875, 0.5, 0.25, 0.5, 0.25, 0.75, 0.2188, 0.75, 0.2188, 0.5, 0.2812, 0.5, 0.2812, 0.75, 0.25, 0.75, 0.25, 0.5, 0.3125, 0.5, 0.3125, 0.75, 0.2812, 0.75, 0.2812, 0.5, 0.3438, 0.5, 0.3438, 0.75, 0.3125, 0.75, 0.3125, 0.5, 0.375, 0.5, 0.375, 0.75, 0.3438, 0.75, 0.3438, 0.5, 0.4062, 0.5, 0.4062, 0.75, 0.375, 0.75, 0.375, 0.5, 0.4375, 0.5, 0.4375, 0.75, 0.4062, 0.75, 0.4062, 0.5, 0.4688, 0.5, 0.4688, 0.75, 0.4375, 0.75, 0.4375, 0.5, 0.5, 0.5, 0.5, 0.75, 0.4688, 0.75, 0.4688, 0.5, 0.5312, 0.5, 0.5312, 0.75, 0.5, 0.75, 0.5, 0.5, 0.5625, 0.5, 0.5625, 0.75, 0.5312, 0.75, 0.5312, 0.5, 0.5938, 0.5, 0.5938, 0.75, 0.5625, 0.75, 0.5625, 0.5, 0.625, 0.5, 0.625, 0.75, 0.5938, 0.75, 0.5938, 0.5, 0.6562, 0.5, 0.6562, 0.75, 0.625, 0.75, 0.625, 0.5, 0.6875, 0.5, 0.6875, 0.75, 0.6562, 0.75, 0.6562, 0.5, 0.7188, 0.5, 0.7188, 0.75, 0.6875, 0.75, 0.6875, 0.5, 0.75, 0.5, 0.75, 0.75, 0.7188, 0.75, 0.7188, 0.5, 0.7812, 0.5, 0.7812, 0.75, 0.75, 0.75, 0.75, 0.5, 0.8125, 0.5, 0.8125, 0.75, 0.7812, 0.75, 0.7812, 0.5, 0.8438, 0.5, 0.8438, 0.75, 0.8125, 0.75, 0.8125, 0.5, 0.875, 0.5, 0.875, 0.75, 0.8438, 0.75, 0.8438, 0.5, 0.9062, 0.5, 0.9062, 0.75, 0.875, 0.75, 0.875, 0.5, 0.9375, 0.5, 0.9375, 0.75, 0.9062, 0.75, 0.9062, 0.5, 0.9688, 0.5, 0.9688, 0.75, 0.9375, 0.75, 0.9375, 0.5, 1.0, 0.5, 1.0, 0.75, 0.9688, 0.75, 0.9688, 0.5])
me_cylinder_001.update()
me_cube_002 = bpy.data.meshes.new('Cube.002')
me_cube_002.from_pydata([(1.0, -1.567, -1.25), (0.8798, -0.7596, 1.518), (1.0, 1.0, -1.0), (0.8798, 0.5793, 1.563), (0.0, 1.0, -1.0), (0.0, 0.5793, 1.563), (0.0, -1.567, -1.25), (0.0, -0.7596, 1.518), (1.0, -1.567, -1.25), (1.0, 1.0, -1.0), (0.0, 1.0, -1.0), (0.0, -1.567, -1.25), (1.0, -1.76, -2.942), (1.0, 1.0, -2.974), (0.0, 1.0, -2.974), (0.0, -1.76, -2.942), (1.0, -1.695, -5.381), (1.0, 1.0, -5.381), (0.0, 1.0, -5.381), (0.0, -1.695, -5.381), (1.0, -1.0, -8.263), (1.0, 1.676, -8.263), (0.0, 1.676, -8.263), (0.0, -1.0, -8.263), (2.264, -0.7425, -1.34), (2.264, 0.7066, -1.34), (2.264, -0.7425, -1.34), (2.264, 0.7066, -1.34), (2.289, -0.7246, -2.743), (2.289, 0.7246, -2.743), (2.444, -1.0, -5.349), (2.444, 1.0, -5.349), (2.866, -1.0, -7.098), (2.866, 1.676, -7.098), (3.331, 0.7246, -3.357), (3.331, -0.7246, -3.357), (4.161, 0.7246, -2.192), (4.161, -0.7246, -2.192), (7.615, 0.7869, -6.106), (7.615, -0.7869, -6.106), (8.473, 0.7869, -6.718), (8.473, -0.7869, -6.718), (8.951, 0.7869, -6.049), (8.951, -0.7869, -6.049), (7.133, -0.4605, -4.964), (7.133, 0.4605, -4.964), (6.856, 0.4605, -5.353), (6.856, -0.4605, -5.353), (5.16, 1.246, -4.564), (5.16, 0.0672, -4.564), (5.835, 1.246, -3.617), (5.835, 0.0672, -3.617), (1.0, -1.778, -11.06), (1.0, 0.2223, -11.06), (2.866, -1.778, -11.06), (2.866, 0.2223, -11.06), (1.0, -1.0, -14.06), (1.0, 0.7496, -14.06), (2.866, -1.0, -14.06), (2.866, 0.7496, -14.06), (1.0, -1.0, -15.14), (1.0, 0.7496, -15.14), (2.866, -1.0, -15.14), (2.866, 0.7496, -15.14), (2.866, 0.7496, -14.06), (1.0, 0.7496, -14.06), (2.866, 0.7496, -15.14), (1.0, 0.7496, -15.14), (1.0, -3.077, -14.06), (2.866, -3.077, -14.06), (1.0, -3.077, -15.14), (2.866, -3.077, -15.14), (8.092, 0.7869, -5.437), (8.092, -0.7869, -5.437), (1.249, 0.7333, -13.39), (1.249, -0.7333, -13.39), (2.617, -0.7333, -13.39), (2.617, 0.7333, -13.39), (1.0, -2.038, -15.14), (1.0, -2.038, -14.06), (2.866, -2.038, -15.14), (2.866, -2.038, -14.06), (2.866, -1.0, -14.83), (2.866, 0.7496, -14.83), (1.0, 0.7496, -14.83), (1.0, -1.0, -14.83), (2.866, 1.383, -14.83), (1.0, 1.383, -14.83), (2.866, -3.077, -14.83), (1.0, -3.077, -14.83), (2.866, -2.038, -14.83), (1.0, -2.038, -14.83), (0.0, -1.347, -6.822), (1.0, 1.338, -6.822), (0.0, 1.338, -6.822), (1.0, -1.347, -6.822), (2.606, 1.338, -6.337), (2.606, -1.0, -6.337), (0.929, 0.6101, 0.6209), (0.929, -0.7818, 0.5533), (0.0, -0.7818, 0.5533), (0.0, 0.6101, 0.6209), (3.45, -0.7246, -1.685), (2.556, -0.7246, -2.9), (2.556, 0.7246, -2.9), (3.45, 0.7246, -1.685)], [], [(101, 5, 3, 98), (98, 3, 1, 99), (4, 2, 9, 10), (99, 1, 7, 100), (3, 5, 7, 1), (12, 16, 30, 28), (0, 8, 26, 24), (0, 6, 11, 8), (14, 13, 17, 18), (8, 11, 15, 12), (10, 9, 13, 14), (94, 93, 21, 22), (13, 9, 27, 29), (12, 15, 19, 16), (22, 21, 20, 23), (93, 17, 31, 96), (95, 92, 23, 20), (104, 105, 36, 34), (25, 24, 26, 27), (29, 28, 30, 31), (96, 97, 32, 33), (95, 20, 32, 97), (2, 0, 24, 25), (9, 2, 25, 27), (32, 20, 52, 54), (8, 12, 28, 26), (17, 13, 29, 31), (72, 73, 43, 42), (51, 49, 47, 44), (48, 50, 45, 46), (37, 35, 49, 51), (105, 102, 37, 36), (50, 51, 44, 45), (103, 104, 34, 35), (102, 103, 35, 37), (75, 74, 57, 56), (21, 33, 55, 53), (33, 32, 54, 55), (20, 21, 53, 52), (83, 82, 62, 63), (77, 76, 58, 59), (74, 77, 59, 57), (76, 75, 56, 58), (60, 61, 63, 62), (83, 63, 66, 86), (91, 78, 70, 89), (85, 84, 61, 60), (87, 86, 66, 67), (57, 59, 64, 65), (84, 57, 65, 87), (63, 61, 67, 66), (88, 89, 70, 71), (78, 80, 71, 70), (81, 79, 68, 69), (90, 81, 69, 88), (36, 37, 51, 50), (34, 36, 50, 48), (35, 34, 48, 49), (49, 48, 46, 47), (42, 43, 41, 40), (39, 38, 40, 41), (73, 39, 41, 43), (38, 72, 42, 40), (46, 45, 72, 38), (44, 47, 39, 73), (47, 46, 38, 39), (45, 44, 73, 72), (54, 52, 75, 76), (53, 55, 77, 74), (55, 54, 76, 77), (52, 53, 74, 75), (82, 58, 81, 90), (58, 56, 79, 81), (60, 62, 80, 78), (85, 60, 78, 91), (56, 85, 91, 79), (62, 82, 90, 80), (80, 90, 88, 71), (69, 68, 89, 88), (61, 84, 87, 67), (65, 64, 86, 87), (56, 57, 84, 85), (79, 91, 89, 68), (59, 83, 86, 64), (59, 58, 82, 83), (16, 95, 97, 30), (31, 30, 97, 96), (16, 19, 92, 95), (21, 93, 96, 33), (18, 17, 93, 94), (0, 99, 100, 6), (2, 98, 99, 0), (4, 101, 98, 2), (26, 28, 103, 102), (28, 29, 104, 103), (27, 26, 102, 105), (29, 27, 105, 104)])
me_cube_002.polygons.foreach_set('use_smooth', [True] * 97)
_uv = me_cube_002.uv_layers.new(name='UVMap')
_uv.uv.foreach_set('vector', [0.5227, 0.375, 0.625, 0.375, 0.625, 0.5, 0.5227, 0.5, 0.5227, 0.5, 0.625, 0.5, 0.625, 0.75, 0.5227, 0.75, 0.375, 0.375, 0.375, 0.5, 0.375, 0.5, 0.375, 0.375, 0.5227, 0.75, 0.625, 0.75, 0.625, 0.875, 0.5227, 0.875, 0.625, 0.5, 0.75, 0.5, 0.75, 0.75, 0.625, 0.75, 0.375, 0.75, 0.375, 0.75, 0.375, 0.75, 0.375, 0.75, 0.375, 0.75, 0.375, 0.75, 0.375, 0.75, 0.375, 0.75, 0.375, 0.75, 0.375, 0.875, 0.375, 0.875, 0.375, 0.75, 0.375, 0.375, 0.375, 0.5, 0.375, 0.5, 0.375, 0.375, 0.375, 0.75, 0.375, 0.875, 0.375, 0.875, 0.375, 0.75, 0.375, 0.375, 0.375, 0.5, 0.375, 0.5, 0.375, 0.375, 0.375, 0.375, 0.375, 0.5, 0.375, 0.5, 0.375, 0.375, 0.375, 0.5, 0.375, 0.5, 0.375, 0.5, 0.375, 0.5, 0.375, 0.75, 0.375, 0.875, 0.375, 0.875, 0.375, 0.75, 0.25, 0.5, 0.375, 0.5, 0.375, 0.75, 0.25, 0.75, 0.375, 0.5, 0.375, 0.5, 0.375, 0.5, 0.375, 0.5, 0.375, 0.75, 0.375, 0.875, 0.375, 0.875, 0.375, 0.75, 0.375, 0.5, 0.375, 0.5, 0.375, 0.5, 0.375, 0.5, 0.375, 0.5, 0.375, 0.75, 0.375, 0.75, 0.375, 0.5, 0.375, 0.5, 0.375, 0.75, 0.375, 0.75, 0.375, 0.5, 0.375, 0.5, 0.375, 0.75, 0.375, 0.75, 0.375, 0.5, 0.375, 0.75, 0.375, 0.75, 0.375, 0.75, 0.375, 0.75, 0.375, 0.5, 0.375, 0.75, 0.375, 0.75, 0.375, 0.5, 0.375, 0.5, 0.375, 0.5, 0.375, 0.5, 0.375, 0.5, 0.375, 0.75, 0.375, 0.75, 0.375, 0.75, 0.375, 0.75, 0.375, 0.75, 0.375, 0.75, 0.375, 0.75, 0.375, 0.75, 0.375, 0.5, 0.375, 0.5, 0.375, 0.5, 0.375, 0.5, 0.375, 0.5, 0.375, 0.75, 0.375, 0.75, 0.375, 0.5, 0.375, 0.75, 0.375, 0.75, 0.375, 0.75, 0.375, 0.75, 0.375, 0.5, 0.375, 0.5, 0.375, 0.5, 0.375, 0.5, 0.375, 0.75, 0.375, 0.75, 0.375, 0.75, 0.375, 0.75, 0.375, 0.5, 0.375, 0.75, 0.375, 0.75, 0.375, 0.5, 0.375, 0.5, 0.375, 0.75, 0.375, 0.75, 0.375, 0.5, 0.375, 0.75, 0.375, 0.5, 0.375, 0.5, 0.375, 0.75, 0.375, 0.75, 0.375, 0.75, 0.375, 0.75, 0.375, 0.75, 0.375, 0.75, 0.375, 0.5, 0.375, 0.5, 0.375, 0.75, 0.375, 0.5, 0.375, 0.5, 0.375, 0.5, 0.375, 0.5, 0.375, 0.5, 0.375, 0.75, 0.375, 0.75, 0.375, 0.5, 0.375, 0.75, 0.375, 0.5, 0.375, 0.5, 0.375, 0.75, 0.375, 0.5, 0.375, 0.75, 0.375, 0.75, 0.375, 0.5, 0.375, 0.5, 0.375, 0.75, 0.375, 0.75, 0.375, 0.5, 0.375, 0.5, 0.375, 0.5, 0.375, 0.5, 0.375, 0.5, 0.375, 0.75, 0.375, 0.75, 0.375, 0.75, 0.375, 0.75, 0.375, 0.75, 0.375, 0.5, 0.375, 0.5, 0.375, 0.75, 0.375, 0.5, 0.375, 0.5, 0.375, 0.5, 0.375, 0.5, 0.375, 0.75, 0.375, 0.75, 0.375, 0.75, 0.375, 0.75, 0.375, 0.75, 0.375, 0.5, 0.375, 0.5, 0.375, 0.75, 0.375, 0.5, 0.375, 0.5, 0.375, 0.5, 0.375, 0.5, 0.375, 0.5, 0.375, 0.5, 0.375, 0.5, 0.375, 0.5, 0.375, 0.5, 0.375, 0.5, 0.375, 0.5, 0.375, 0.5, 0.375, 0.5, 0.375, 0.5, 0.375, 0.5, 0.375, 0.5, 0.375, 0.75, 0.375, 0.75, 0.375, 0.75, 0.375, 0.75, 0.375, 0.75, 0.375, 0.75, 0.375, 0.75, 0.375, 0.75, 0.375, 0.75, 0.375, 0.75, 0.375, 0.75, 0.375, 0.75, 0.375, 0.75, 0.375, 0.75, 0.375, 0.75, 0.375, 0.75, 0.375, 0.5, 0.375, 0.75, 0.375, 0.75, 0.375, 0.5, 0.375, 0.5, 0.375, 0.5, 0.375, 0.5, 0.375, 0.5, 0.375, 0.75, 0.375, 0.5, 0.375, 0.5, 0.375, 0.75, 0.375, 0.75, 0.375, 0.5, 0.375, 0.5, 0.375, 0.75, 0.375, 0.5, 0.375, 0.75, 0.375, 0.75, 0.375, 0.5, 0.375, 0.75, 0.375, 0.5, 0.375, 0.5, 0.375, 0.75, 0.375, 0.75, 0.375, 0.75, 0.375, 0.75, 0.375, 0.75, 0.375, 0.5, 0.375, 0.5, 0.375, 0.5, 0.375, 0.5, 0.375, 0.5, 0.375, 0.5, 0.375, 0.5, 0.375, 0.5, 0.375, 0.75, 0.375, 0.75, 0.375, 0.75, 0.375, 0.75, 0.375, 0.75, 0.375, 0.5, 0.375, 0.5, 0.375, 0.75, 0.375, 0.5, 0.375, 0.75, 0.375, 0.75, 0.375, 0.5, 0.375, 0.75, 0.375, 0.75, 0.375, 0.75, 0.375, 0.75, 0.375, 0.5, 0.375, 0.5, 0.375, 0.5, 0.375, 0.5, 0.375, 0.5, 0.375, 0.75, 0.375, 0.75, 0.375, 0.5, 0.375, 0.75, 0.375, 0.5, 0.375, 0.5, 0.375, 0.75, 0.375, 0.75, 0.375, 0.75, 0.375, 0.75, 0.375, 0.75, 0.375, 0.75, 0.375, 0.75, 0.375, 0.75, 0.375, 0.75, 0.375, 0.75, 0.375, 0.75, 0.375, 0.75, 0.375, 0.75, 0.375, 0.75, 0.375, 0.75, 0.375, 0.75, 0.375, 0.75, 0.375, 0.75, 0.375, 0.75, 0.375, 0.75, 0.375, 0.75, 0.375, 0.75, 0.375, 0.75, 0.375, 0.75, 0.375, 0.75, 0.375, 0.75, 0.375, 0.75, 0.375, 0.75, 0.375, 0.75, 0.375, 0.75, 0.375, 0.75, 0.375, 0.75, 0.375, 0.75, 0.375, 0.5, 0.375, 0.5, 0.375, 0.5, 0.375, 0.5, 0.375, 0.5, 0.375, 0.5, 0.375, 0.5, 0.375, 0.5, 0.375, 0.75, 0.375, 0.5, 0.375, 0.5, 0.375, 0.75, 0.375, 0.75, 0.375, 0.75, 0.375, 0.75, 0.375, 0.75, 0.375, 0.5, 0.375, 0.5, 0.375, 0.5, 0.375, 0.5, 0.375, 0.5, 0.375, 0.75, 0.375, 0.75, 0.375, 0.5, 0.375, 0.75, 0.375, 0.75, 0.375, 0.75, 0.375, 0.75, 0.375, 0.5, 0.375, 0.75, 0.375, 0.75, 0.375, 0.5, 0.375, 0.75, 0.375, 0.875, 0.375, 0.875, 0.375, 0.75, 0.375, 0.5, 0.375, 0.5, 0.375, 0.5, 0.375, 0.5, 0.375, 0.375, 0.375, 0.5, 0.375, 0.5, 0.375, 0.375, 0.375, 0.75, 0.5227, 0.75, 0.5227, 0.875, 0.375, 0.875, 0.375, 0.5, 0.5227, 0.5, 0.5227, 0.75, 0.375, 0.75, 0.375, 0.375, 0.5227, 0.375, 0.5227, 0.5, 0.375, 0.5, 0.375, 0.75, 0.375, 0.75, 0.375, 0.75, 0.375, 0.75, 0.375, 0.75, 0.375, 0.5, 0.375, 0.5, 0.375, 0.75, 0.375, 0.5, 0.375, 0.75, 0.375, 0.75, 0.375, 0.5, 0.375, 0.5, 0.375, 0.5, 0.375, 0.5, 0.375, 0.5])
me_cube_002.update()
arm_armature = bpy.data.armatures.new('Armature')  # bones are not reproduced

# ---- objects
ob_tv = bpy.data.objects.new('tv', me_cube)
ob_light = bpy.data.objects.new('Light', light_light)
ob_camera = bpy.data.objects.new('Camera', cam_camera)
ob_screen = bpy.data.objects.new('screen', me_cube_001)
ob_cylinder = bpy.data.objects.new('Cylinder', me_cylinder)
ob_cylinder_001 = bpy.data.objects.new('Cylinder.001', me_cylinder_001)
ob_cube = bpy.data.objects.new('Cube', me_cube_002)
ob_armature = bpy.data.objects.new('Armature', arm_armature)

# ---- transforms, parenting, visibility, modifiers, constraints
ob_tv.location = (0.0, 0.0, 4.762)
ob_tv.lock_rotations_4d = False
ob_tv.empty_display_type = 'ARROWS'
ob_tv.lineart.crease_threshold = 0.0
_m = ob_tv.modifiers.new('Mirror', 'MIRROR')
_m.use_clip = True
_m = ob_tv.modifiers.new('Subdivision', 'SUBSURF')
_m.levels = 3
_m.render_levels = 3
ob_light.location = (4.076, 1.005, 5.904)
ob_light.rotation_euler = (0.6503, 0.05522, 1.866)
ob_light.lock_rotations_4d = False
ob_light.empty_display_type = 'ARROWS'
ob_light.color = (0.0, 0.0, 0.0, 0.0)
ob_light.lineart.crease_threshold = 0.0
ob_camera.location = (7.359, -6.926, 4.958)
ob_camera.rotation_euler = (1.109, 0.0, 0.8149)
ob_camera.lock_rotations_4d = False
ob_camera.empty_display_type = 'ARROWS'
ob_camera.color = (0.0, 0.0, 0.0, 0.0)
ob_camera.display_type = 'WIRE'
ob_camera.lineart.crease_threshold = 0.0
ob_screen.location = (0.0, 0.0, 4.762)
ob_screen.lock_rotations_4d = False
ob_screen.empty_display_type = 'ARROWS'
ob_screen.lineart.crease_threshold = 0.0
_m = ob_screen.modifiers.new('Mirror', 'MIRROR')
_m.use_clip = True
_m = ob_screen.modifiers.new('Subdivision', 'SUBSURF')
_m.levels = 3
_m.render_levels = 3
ob_cylinder.location = (0.6125, -1.007, 4.205)
ob_cylinder.rotation_euler = (1.571, -0.0, 0.0)
ob_cylinder.scale = (0.09435, 0.09435, 0.01327)
_m = ob_cylinder.modifiers.new('Subdivision', 'SUBSURF')
_m.levels = 3
ob_cylinder_001.location = (0.4377, -1.007, 4.181)
ob_cylinder_001.rotation_euler = (1.571, -0.0, 0.0)
ob_cylinder_001.scale = (0.06293, 0.06293, 0.008848)
_m = ob_cylinder_001.modifiers.new('Subdivision', 'SUBSURF')
_m.levels = 3
ob_cube.location = (0.0, 0.0, 3.922)
ob_cube.scale = (0.2581, 0.2581, 0.2581)
_m = ob_cube.modifiers.new('Mirror', 'MIRROR')
_m.use_clip = True
_m = ob_cube.modifiers.new('Subdivision', 'SUBSURF')
_m.levels = 3
ob_armature.location = (0.0, 0.0, 1.906)
ob_armature.show_in_front = True

# ---- collection membership
col_collection.objects.link(ob_tv)
col_collection.objects.link(ob_light)
col_collection.objects.link(ob_camera)
col_collection.objects.link(ob_screen)
col_collection.objects.link(ob_cylinder)
col_collection.objects.link(ob_cylinder_001)
col_collection.objects.link(ob_cube)
col_collection.objects.link(ob_armature)

# ---- scene / render settings (as saved in the file)
scene.camera = ob_camera
scene.frame_start = 1; scene.frame_end = 250; scene.frame_set(1)
scene.render.engine = 'BLENDER_EEVEE_NEXT'
scene.cycles.sampling_pattern = 'TABULATED_SOBOL'
scene.view_settings.view_transform = 'Filmic'
bpy.context.view_layer.update()
